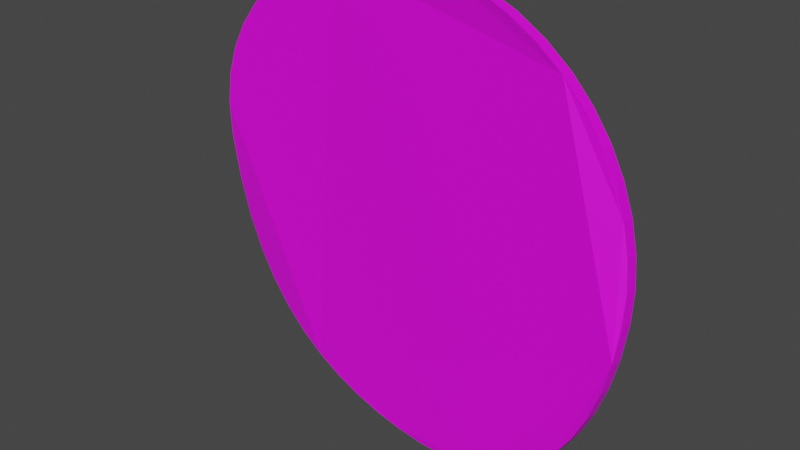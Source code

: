 # Source: plstmichel.blend  (saved by Blender 2.90.8; exported with 4.5.12 LTS)
import bpy
from mathutils import Matrix  # noqa: F401  (used for matrix-valued properties, if any)

bpy.ops.wm.read_factory_settings(use_empty=True)
scene = bpy.context.scene
scene.name = 'Scene'

# ---- collections
col_collection = bpy.data.collections.new('Collection'); scene.collection.children.link(col_collection)

# ---- images (referenced by path relative to the original .blend; pixels are not part of the script)
import os
ASSET_DIR = os.environ.get("B2B_ASSET_DIR", "")  # directory of the original .blend (textures are referenced by path, not embedded)
HERE = os.path.dirname(os.path.abspath(__file__))  # packed textures are extracted next to this script under _unpacked/

def load_image(name, relpath, width, height, colorspace="sRGB"):
    """Load a texture the original file referenced (path relative to the .blend, or extracted next to this script)."""
    p = next((c for c in (os.path.join(HERE, relpath), os.path.join(ASSET_DIR, relpath)) if relpath and os.path.exists(c)), "")
    if p:
        img = bpy.data.images.load(p, check_existing=True)
        img.name = name
    else:  # same state as the original file: an image datablock whose file is absent (Cycles renders it pink)
        img = bpy.data.images.new(name, width, height)
        img.source = "FILE"
        img.filepath = "//" + (relpath or name)
    img.colorspace_settings.name = colorspace
    return img
img_testimage3d_jpg = load_image('testimage3d.jpg', 'testimage3d.jpg', 1024, 1024, 'sRGB')
img_fontein_cirkel_png = load_image('fontein-cirkel.png', 'fontein-cirkel.png', 1024, 1024, 'sRGB')

# ---- materials (node trees are filled in below, after node groups)
mat_material_002 = bpy.data.materials.new('Material.002')
mat_material_002.use_transparent_shadow = False
mat_material_001 = bpy.data.materials.new('Material.001')
mat_material_001.use_transparent_shadow = False
mat_material_003 = bpy.data.materials.new('Material.003')
mat_material_003.use_transparent_shadow = False
mat_material_004 = bpy.data.materials.new('Material.004')
mat_material_004.use_transparent_shadow = False
mat_material_005 = bpy.data.materials.new('Material.005')
mat_material_005.use_transparent_shadow = False
mat_material = bpy.data.materials.new('Material')
mat_material.use_transparent_shadow = False
mat_material_006 = bpy.data.materials.new('Material.006')
mat_material_006.use_transparent_shadow = False

# ---- material node trees
mat_material_002.use_nodes = True; mat_material_002.node_tree.nodes.clear()
_N = mat_material_002.node_tree.nodes; _L = mat_material_002.node_tree.links
n0 = _N.new('ShaderNodeBsdfPrincipled'); n0.name = 'Principled BSDF'; n0.location = (10, 300)
n0.distribution = 'GGX'
n0.subsurface_method = 'BURLEY'
n0.inputs[3].default_value = 1.45
n0.inputs[27].default_value = (0.0, 0.0, 0.0, 1.0)
n0.inputs[28].default_value = 1.0
n1 = _N.new('ShaderNodeOutputMaterial'); n1.name = 'Material Output'; n1.location = (300, 300)
n2 = _N.new('ShaderNodeTexImage'); n2.name = 'Image Texture'; n2.location = (-287, 230)
n2.image = img_testimage3d_jpg
_L.new(n0.outputs[0], n1.inputs[0])
_L.new(n2.outputs[0], n0.inputs[0])
n1.is_active_output = True
mat_material_001.use_nodes = True; mat_material_001.node_tree.nodes.clear()
_N = mat_material_001.node_tree.nodes; _L = mat_material_001.node_tree.links
n0 = _N.new('ShaderNodeBsdfPrincipled'); n0.name = 'Principled BSDF'; n0.location = (10, 300)
n0.distribution = 'GGX'
n0.subsurface_method = 'BURLEY'
n0.inputs[3].default_value = 1.45
n0.inputs[27].default_value = (0.0, 0.0, 0.0, 1.0)
n0.inputs[28].default_value = 1.0
n1 = _N.new('ShaderNodeOutputMaterial'); n1.name = 'Material Output'; n1.location = (300, 300)
n2 = _N.new('ShaderNodeTexImage'); n2.name = 'Image Texture'; n2.location = (-284, 236)
n2.image = img_testimage3d_jpg
_L.new(n0.outputs[0], n1.inputs[0])
_L.new(n2.outputs[0], n0.inputs[0])
n1.is_active_output = True
mat_material_003.use_nodes = True; mat_material_003.node_tree.nodes.clear()
_N = mat_material_003.node_tree.nodes; _L = mat_material_003.node_tree.links
n0 = _N.new('ShaderNodeBsdfPrincipled'); n0.name = 'Principled BSDF'; n0.location = (10, 300)
n0.distribution = 'GGX'
n0.subsurface_method = 'BURLEY'
n0.inputs[3].default_value = 1.45
n0.inputs[27].default_value = (0.0, 0.0, 0.0, 1.0)
n0.inputs[28].default_value = 1.0
n1 = _N.new('ShaderNodeOutputMaterial'); n1.name = 'Material Output'; n1.location = (300, 300)
n2 = _N.new('ShaderNodeTexImage'); n2.name = 'Image Texture'; n2.location = (-272, 228)
n2.image = img_testimage3d_jpg
_L.new(n0.outputs[0], n1.inputs[0])
_L.new(n2.outputs[0], n0.inputs[0])
n1.is_active_output = True
mat_material_004.use_nodes = True; mat_material_004.node_tree.nodes.clear()
_N = mat_material_004.node_tree.nodes; _L = mat_material_004.node_tree.links
n0 = _N.new('ShaderNodeBsdfPrincipled'); n0.name = 'Principled BSDF'; n0.location = (10, 300)
n0.distribution = 'GGX'
n0.subsurface_method = 'BURLEY'
n0.inputs[3].default_value = 1.45
n0.inputs[27].default_value = (0.0, 0.0, 0.0, 1.0)
n0.inputs[28].default_value = 1.0
n1 = _N.new('ShaderNodeOutputMaterial'); n1.name = 'Material Output'; n1.location = (300, 300)
n2 = _N.new('ShaderNodeTexImage'); n2.name = 'Image Texture'; n2.location = (-269, 223)
n2.image = img_testimage3d_jpg
_L.new(n0.outputs[0], n1.inputs[0])
_L.new(n2.outputs[0], n0.inputs[0])
n1.is_active_output = True
mat_material_005.use_nodes = True; mat_material_005.node_tree.nodes.clear()
_N = mat_material_005.node_tree.nodes; _L = mat_material_005.node_tree.links
n0 = _N.new('ShaderNodeBsdfPrincipled'); n0.name = 'Principled BSDF'; n0.location = (10, 300)
n0.distribution = 'GGX'
n0.subsurface_method = 'BURLEY'
n0.inputs[3].default_value = 1.45
n0.inputs[27].default_value = (0.0, 0.0, 0.0, 1.0)
n0.inputs[28].default_value = 1.0
n1 = _N.new('ShaderNodeOutputMaterial'); n1.name = 'Material Output'; n1.location = (300, 300)
n2 = _N.new('ShaderNodeTexImage'); n2.name = 'Image Texture'; n2.location = (-292, 218)
n2.image = img_testimage3d_jpg
_L.new(n0.outputs[0], n1.inputs[0])
_L.new(n2.outputs[0], n0.inputs[0])
n1.is_active_output = True
mat_material.use_nodes = True; mat_material.node_tree.nodes.clear()
_N = mat_material.node_tree.nodes; _L = mat_material.node_tree.links
n0 = _N.new('ShaderNodeBsdfPrincipled'); n0.name = 'Principled BSDF'; n0.location = (10, 300)
n0.distribution = 'GGX'
n0.subsurface_method = 'BURLEY'
n0.inputs[3].default_value = 1.45
n0.inputs[27].default_value = (0.0, 0.0, 0.0, 1.0)
n0.inputs[28].default_value = 1.0
n1 = _N.new('ShaderNodeOutputMaterial'); n1.name = 'Material Output'; n1.location = (300, 300)
n2 = _N.new('ShaderNodeTexImage'); n2.name = 'Image Texture'; n2.location = (-259, 264)
n2.image = img_testimage3d_jpg
_L.new(n0.outputs[0], n1.inputs[0])
_L.new(n2.outputs[0], n0.inputs[0])
n1.is_active_output = True
mat_material_006.use_nodes = True; mat_material_006.node_tree.nodes.clear()
_N = mat_material_006.node_tree.nodes; _L = mat_material_006.node_tree.links
n0 = _N.new('ShaderNodeBsdfPrincipled'); n0.name = 'Principled BSDF'; n0.location = (40, 297)
n0.distribution = 'GGX'
n0.subsurface_method = 'BURLEY'
n0.inputs[3].default_value = 1.45
n0.inputs[27].default_value = (0.0, 0.0, 0.0, 1.0)
n0.inputs[28].default_value = 1.0
n1 = _N.new('ShaderNodeOutputMaterial'); n1.name = 'Material Output'; n1.location = (330, 297)
n2 = _N.new('ShaderNodeTexImage'); n2.name = 'Image Texture'; n2.location = (-226, 219)
n2.image = img_fontein_cirkel_png
_L.new(n0.outputs[0], n1.inputs[0])
_L.new(n2.outputs[0], n0.inputs[0])
n1.is_active_output = True

# ---- world
world_world = bpy.data.worlds.new('World'); scene.world = world_world
world_world.use_nodes = True; world_world.node_tree.nodes.clear()
_N = world_world.node_tree.nodes; _L = world_world.node_tree.links
n0 = _N.new('ShaderNodeOutputWorld'); n0.name = 'World Output'; n0.location = (300, 300)
n1 = _N.new('ShaderNodeBackground'); n1.name = 'Background'; n1.location = (10, 300)
n1.inputs[0].default_value = (0.05088, 0.05088, 0.05088, 1.0)
_L.new(n1.outputs[0], n0.inputs[0])
n0.is_active_output = True
world_world.color = (0.05088, 0.05088, 0.05088)
world_world.use_sun_shadow = False
world_world.sun_shadow_jitter_overblur = 0.0

# ---- cameras
cam_camera = bpy.data.cameras.new('Camera')
cam_camera.clip_end = 100.0
cam_camera.ortho_scale = 7.314

# ---- meshes
me_cylinder = bpy.data.meshes.new('Cylinder')
me_cylinder.from_pydata([(-8.021e-08, 0.2521, 0.0), (-8.021e-08, 0.2521, 10.01), (0.04917, 0.2472, 0.0), (0.04917, 0.2472, 10.01), (0.09646, 0.2329, 0.0), (0.09646, 0.2329, 10.01), (0.14, 0.2096, 0.0), (0.14, 0.2096, 10.01), (0.1782, 0.1782, 0.0), (0.1782, 0.1782, 10.01), (0.2096, 0.14, 0.0), (0.2096, 0.14, 10.01), (0.2329, 0.09646, 0.0), (0.2329, 0.09646, 10.01), (0.2472, 0.04917, 0.0), (0.2472, 0.04917, 10.01), (0.2521, -2.683e-08, 0.0), (0.2521, -2.683e-08, 10.01), (0.2472, -0.04917, 0.0), (0.2472, -0.04917, 10.01), (0.2329, -0.09646, 0.0), (0.2329, -0.09646, 10.01), (0.2096, -0.14, 0.0), (0.2096, -0.14, 10.01), (0.1782, -0.1782, 0.0), (0.1782, -0.1782, 10.01), (0.14, -0.2096, 0.0), (0.14, -0.2096, 10.01), (0.09646, -0.2329, 0.0), (0.09646, -0.2329, 10.01), (0.04917, -0.2472, 0.0), (0.04917, -0.2472, 10.01), (-1.623e-07, -0.2521, 0.0), (-1.623e-07, -0.2521, 10.01), (-0.04917, -0.2472, 0.0), (-0.04917, -0.2472, 10.01), (-0.09646, -0.2329, 0.0), (-0.09646, -0.2329, 10.01), (-0.14, -0.2096, 0.0), (-0.14, -0.2096, 10.01), (-0.1782, -0.1782, 0.0), (-0.1782, -0.1782, 10.01), (-0.2096, -0.14, 0.0), (-0.2096, -0.14, 10.01), (-0.2329, -0.09646, 0.0), (-0.2329, -0.09646, 10.01), (-0.2472, -0.04917, 0.0), (-0.2472, -0.04917, 10.01), (-0.2521, 1.975e-07, 0.0), (-0.2521, 1.975e-07, 10.01), (-0.2472, 0.04917, 0.0), (-0.2472, 0.04917, 10.01), (-0.2329, 0.09646, 0.0), (-0.2329, 0.09646, 10.01), (-0.2096, 0.14, 0.0), (-0.2096, 0.14, 10.01), (-0.1782, 0.1782, 0.0), (-0.1782, 0.1782, 10.01), (-0.14, 0.2096, 0.0), (-0.14, 0.2096, 10.01), (-0.09646, 0.2329, 0.0), (-0.09646, 0.2329, 10.01), (-0.04917, 0.2472, 0.0), (-0.04917, 0.2472, 10.01)], [], [(0, 1, 3, 2), (2, 3, 5, 4), (4, 5, 7, 6), (6, 7, 9, 8), (8, 9, 11, 10), (10, 11, 13, 12), (12, 13, 15, 14), (14, 15, 17, 16), (16, 17, 19, 18), (18, 19, 21, 20), (20, 21, 23, 22), (22, 23, 25, 24), (24, 25, 27, 26), (26, 27, 29, 28), (28, 29, 31, 30), (30, 31, 33, 32), (32, 33, 35, 34), (34, 35, 37, 36), (36, 37, 39, 38), (38, 39, 41, 40), (40, 41, 43, 42), (42, 43, 45, 44), (44, 45, 47, 46), (46, 47, 49, 48), (48, 49, 51, 50), (50, 51, 53, 52), (52, 53, 55, 54), (54, 55, 57, 56), (56, 57, 59, 58), (58, 59, 61, 60), (3, 1, 63, 61, 59, 57, 55, 53, 51, 49, 47, 45, 43, 41, 39, 37, 35, 33, 31, 29, 27, 25, 23, 21, 19, 17, 15, 13, 11, 9, 7, 5), (60, 61, 63, 62), (62, 63, 1, 0), (0, 2, 4, 6, 8, 10, 12, 14, 16, 18, 20, 22, 24, 26, 28, 30, 32, 34, 36, 38, 40, 42, 44, 46, 48, 50, 52, 54, 56, 58, 60, 62)])
_uv = me_cylinder.uv_layers.new(name='UVMap')
_uv.uv.foreach_set('vector', [0.5937, 0.0, 0.5937, 1.0, 0.5723, 1.0, 0.5723, 7.445e-10, 0.5723, 7.445e-10, 0.5723, 1.0, 0.5541, 1.0, 0.5541, 7.445e-10, 0.5541, 0.0, 0.5541, 1.0, 0.5327, 1.0, 0.5327, 1.241e-09, 0.5327, 1.241e-09, 0.5327, 1.0, 0.5089, 1.0, 0.5089, 1.771e-09, 0.5089, 1.771e-09, 0.5089, 1.0, 0.4837, 1.0, 0.4837, 8.339e-10, 0.4837, 8.339e-10, 0.4837, 1.0, 0.458, 1.0, 0.458, 1.021e-09, 0.458, 1.021e-09, 0.458, 1.0, 0.4327, 1.0, 0.4327, 1.281e-09, 0.4327, 1.281e-09, 0.4327, 1.0, 0.409, 1.0, 0.409, 1.824e-09, 0.409, 1.824e-09, 0.409, 1.0, 0.3876, 1.0, 0.3876, 9.237e-10, 0.3876, 9.237e-10, 0.3876, 1.0, 0.3694, 1.0, 0.3694, 1.932e-09, 0.3694, 0.0, 0.3694, 1.0, 0.348, 1.0, 0.348, 3.723e-10, 0.348, 3.723e-10, 0.348, 1.0, 0.3242, 1.0, 0.3242, 5.584e-10, 0.3242, 5.584e-10, 0.3242, 1.0, 0.299, 1.0, 0.299, 7.445e-10, 0.299, 7.445e-10, 0.299, 1.0, 0.2733, 1.0, 0.2733, 1.675e-09, 0.2733, 1.675e-09, 0.2733, 1.0, 0.248, 1.0, 0.248, 1.303e-09, 0.248, 1.303e-09, 0.248, 1.0, 0.2243, 1.0, 0.2243, 1.675e-09, 0.2243, 1.675e-09, 0.2243, 1.0, 0.2029, 1.0, 0.2029, 2.234e-09, 0.2029, 2.234e-09, 0.2029, 1.0, 0.1847, 1.0, 0.1847, 2.42e-09, 0.1847, 8.347e-10, 0.1847, 1.0, 0.1633, 1.0, 0.1633, 1.145e-09, 0.1633, 1.145e-09, 0.1633, 1.0, 0.1395, 1.0, 0.1395, 0.0, 0.1395, 0.0, 0.1395, 1.0, 0.1143, 1.0, 0.1143, 1.855e-09, 0.1143, 1.855e-09, 0.1143, 1.0, 0.08858, 1.0, 0.08858, 2.228e-09, 0.08858, 2.228e-09, 0.08858, 1.0, 0.06335, 1.0, 0.06335, 2.593e-09, 0.06335, 2.593e-09, 0.06335, 1.0, 0.03958, 1.0, 0.03958, 3.682e-09, 0.03958, 3.682e-09, 0.03958, 1.0, 0.01819, 1.0, 0.01819, 3.992e-09, 0.01819, 3.992e-09, 0.01819, 1.0, 5.508e-07, 1.0, 0.0, 3.511e-09, 0.7388, 0.0, 0.7388, 1.0, 0.7174, 1.0, 0.7174, 7.445e-10, 0.7174, 7.445e-10, 0.7174, 1.0, 0.6936, 1.0, 0.6936, 1.489e-09, 0.6936, 1.489e-09, 0.6936, 1.0, 0.6684, 1.0, 0.6684, 7.445e-10, 0.6684, 7.445e-10, 0.6684, 1.0, 0.6427, 1.0, 0.6427, 7.445e-10, 1.0, 0.0226, 1.0, 0.02754, 0.995, 0.03238, 0.9851, 0.03694, 0.9708, 0.04105, 0.9527, 0.04454, 0.9313, 0.04728, 0.9075, 0.04917, 0.8823, 0.05013, 0.8565, 0.05013, 0.8313, 0.04917, 0.8075, 0.04728, 0.7861, 0.04454, 0.768, 0.04105, 0.7537, 0.03694, 0.7438, 0.03238, 0.7388, 0.02754, 0.7388, 0.0226, 0.7438, 0.01776, 0.7537, 0.01319, 0.768, 0.009088, 0.7861, 0.005596, 0.8075, 0.002853, 0.8313, 0.0009633, 0.8565, 2.978e-09, 0.8823, 0.0, 0.9075, 0.0009633, 0.9313, 0.002853, 0.9527, 0.005596, 0.9708, 0.009088, 0.9851, 0.01319, 0.995, 0.01776, 0.6427, 7.445e-10, 0.6427, 1.0, 0.6174, 1.0, 0.6174, 7.445e-10, 0.6174, 7.445e-10, 0.6174, 1.0, 0.5937, 1.0, 0.5937, 0.0, 0.7388, 0.07767, 0.7388, 0.07273, 0.7438, 0.06789, 0.7537, 0.06333, 0.768, 0.05922, 0.7861, 0.05573, 0.8075, 0.05299, 0.8313, 0.0511, 0.8565, 0.05013, 0.8823, 0.05013, 0.9075, 0.0511, 0.9313, 0.05299, 0.9527, 0.05573, 0.9708, 0.05922, 0.9851, 0.06333, 0.995, 0.06789, 1.0, 0.07273, 1.0, 0.07767, 0.995, 0.08251, 0.9851, 0.08707, 0.9708, 0.09118, 0.9527, 0.09467, 0.9313, 0.09741, 0.9075, 0.0993, 0.8823, 0.1003, 0.8565, 0.1003, 0.8313, 0.0993, 0.8075, 0.09741, 0.7861, 0.09467, 0.768, 0.09118, 0.7537, 0.08707, 0.7438, 0.08251])
me_cylinder.materials.append(mat_material_002)
me_cylinder.use_remesh_fix_poles = True
me_cylinder.use_remesh_preserve_attributes = False
me_cylinder.use_mirror_vertex_groups = False
me_cylinder.update()
me_beziercurve = bpy.data.meshes.new('BezierCurve')
me_beziercurve.from_pydata([(1.534, -0.1545, 0.5632), (1.508, -0.1545, 5.227), (-1.389, -0.1545, 5.227), (-1.362, -0.1545, 0.006625), (-0.832, -0.1545, 0.03313), (-0.779, -0.1545, 3.24), (0.7051, -0.1545, 3.24), (0.6786, -0.1545, -0.01988), (1.515, -0.1545, -0.01988), (1.534, 0.1545, 0.5632), (1.508, 0.1545, 5.227), (-1.389, 0.1545, 5.227), (-1.362, 0.1545, 0.006625), (-0.832, 0.1545, 0.03313), (-0.779, 0.1545, 3.24), (0.7051, 0.1545, 3.24), (0.6786, 0.1545, -0.01988), (1.515, 0.1545, -0.01988), (1.534, -0.1545, 0.5632), (1.508, -0.1545, 5.227), (-1.389, -0.1545, 5.227), (-1.362, -0.1545, 0.006625), (-0.832, -0.1545, 0.03313), (-0.779, -0.1545, 3.24), (0.7051, -0.1545, 3.24), (0.6786, -0.1545, -0.01988), (1.515, -0.1545, -0.01988)], [], [(6, 7, 25, 24), (9, 17, 16, 15, 14, 13, 12, 11, 10), (7, 6, 15, 16), (4, 3, 12, 13), (1, 0, 9, 10), (8, 7, 16, 17), (5, 4, 13, 14), (2, 1, 10, 11), (0, 8, 17, 9), (6, 5, 14, 15), (3, 2, 11, 12), (18, 19, 20, 21, 22, 23, 24, 25, 26), (3, 4, 22, 21), (0, 1, 19, 18), (7, 8, 26, 25), (4, 5, 23, 22), (1, 2, 20, 19), (8, 0, 18, 26), (5, 6, 24, 23), (2, 3, 21, 20)])
_uv = me_beziercurve.uv_layers.new(name='UVMap')
_uv.uv.foreach_set('vector', [0.9561, 0.4862, 0.9561, 0.0, 0.9561, 0.0, 0.9561, 0.4862, 0.0, 0.08694, 0.0031, 0.0, 0.1221, 0.0006336, 0.1159, 0.4868, 0.3269, 0.4879, 0.3368, 0.009683, 0.4121, 0.006131, 0.4121, 0.7848, 0.0004016, 0.7826, 0.9561, 0.0, 0.9561, 0.4862, 0.9121, 0.4862, 0.9121, 3.47e-09, 0.08787, 0.7848, 0.08787, 0.8639, 0.04394, 0.8639, 0.04394, 0.7848, 0.8682, 0.0, 0.8682, 0.6955, 0.8243, 0.6955, 0.8243, 0.0, 0.0, 0.9096, 1.925e-09, 0.7848, 0.04394, 0.7848, 0.04394, 0.9096, 0.9121, 0.9645, 0.9121, 0.4862, 0.9561, 0.4862, 0.9561, 0.9645, 0.9561, 0.432, 0.9561, 0.0, 1.0, 0.0, 1.0, 0.432, 0.8682, 0.6955, 0.8682, 0.7825, 0.8243, 0.7825, 0.8243, 0.6955, 0.9121, 0.7787, 0.9121, 1.0, 0.8682, 1.0, 0.8682, 0.7787, 0.9121, 2.012e-09, 0.9121, 0.7787, 0.8682, 0.7787, 0.8682, 0.0, 0.4121, 0.6979, 0.4125, 0.002193, 0.8243, 0.0, 0.8243, 0.7787, 0.7489, 0.7751, 0.739, 0.2969, 0.5281, 0.298, 0.5342, 0.7842, 0.4152, 0.7848, 0.08787, 0.8639, 0.08787, 0.7848, 0.08787, 0.7848, 0.08787, 0.8639, 0.8682, 0.6955, 0.8682, 0.0, 0.8682, 0.0, 0.8682, 0.6955, 1.925e-09, 0.7848, 0.0, 0.9096, 0.0, 0.9096, 1.925e-09, 0.7848, 0.9121, 0.4862, 0.9121, 0.9645, 0.9121, 0.9645, 0.9121, 0.4862, 0.9561, 0.0, 0.9561, 0.432, 0.9561, 0.432, 0.9561, 0.0, 0.8682, 0.7825, 0.8682, 0.6955, 0.8682, 0.6955, 0.8682, 0.7825, 0.9121, 1.0, 0.9121, 0.7787, 0.9121, 0.7787, 0.9121, 1.0, 0.9121, 0.7787, 0.9121, 2.012e-09, 0.9121, 2.012e-09, 0.9121, 0.7787])
me_beziercurve.materials.append(mat_material_001)
me_beziercurve.use_remesh_fix_poles = True
me_beziercurve.use_remesh_preserve_attributes = False
me_beziercurve.use_mirror_vertex_groups = False
me_beziercurve.update()
me_beziercurve_001 = bpy.data.meshes.new('BezierCurve.001')
me_beziercurve_001.from_pydata([(0.7832, 5.554e-08, 0.4134), (0.7525, 4.012e-07, 2.986), (1.06, 4.321e-07, 3.216), (1.328, 4.806e-07, 3.577), (1.49, 5.322e-07, 3.961), (1.543, 5.827e-07, 4.337), (1.428, 6.395e-07, 4.759), (1.175, 6.941e-07, 5.166), (0.8753, 7.303e-07, 5.435), (0.3686, 7.622e-07, 5.673), (-0.2688, 7.633e-07, 5.681), (-0.7679, 7.303e-07, 5.435), (-1.175, 6.694e-07, 4.982), (-1.336, 5.972e-07, 4.445), (-1.328, 5.291e-07, 3.938), (-1.121, 4.631e-07, 3.446), (-0.8436, 4.17e-07, 3.104), (-0.8436, 4.17e-07, 3.104), (-0.9639, 0.0, 0.0), (0.7714, 0.0, 0.0), (0.7832, 0.08967, 0.4134), (0.7525, 0.08967, 2.986), (1.06, 0.08967, 3.216), (1.328, 0.08967, 3.577), (1.49, 0.08967, 3.961), (1.543, 0.08967, 4.337), (1.428, 0.08967, 4.759), (1.175, 0.08967, 5.166), (0.8753, 0.08967, 5.435), (0.3686, 0.08967, 5.673), (-0.2688, 0.08967, 5.681), (-0.7679, 0.08967, 5.435), (-1.175, 0.08967, 4.982), (-1.336, 0.08967, 4.445), (-1.328, 0.08967, 3.938), (-1.121, 0.08967, 3.446), (-0.8436, 0.08967, 3.104), (-0.8436, 0.08967, 3.104), (-0.9639, 0.08967, -1.205e-08), (0.7714, 0.08967, -1.205e-08)], [], [(0, 1, 2, 3, 4, 5, 6, 7, 8, 9, 10, 11, 12, 13, 14, 15, 16, 17, 18, 19), (20, 39, 38, 37, 36, 35, 34, 33, 32, 31, 30, 29, 28, 27, 26, 25, 24, 23, 22, 21), (0, 20, 21, 1), (15, 35, 36, 16), (8, 28, 29, 9), (1, 21, 22, 2), (16, 36, 37, 17), (9, 29, 30, 10), (2, 22, 23, 3), (17, 37, 38, 18), (10, 30, 31, 11), (3, 23, 24, 4), (18, 38, 39, 19), (11, 31, 32, 12), (4, 24, 25, 5), (19, 39, 20, 0), (12, 32, 33, 13), (5, 25, 26, 6), (13, 33, 34, 14), (6, 26, 27, 7), (14, 34, 35, 15), (7, 27, 28, 8)])
_uv = me_beziercurve_001.uv_layers.new(name='UVMap')
_uv.uv.foreach_set('vector', [0.8293, 0.9181, 0.8242, 0.4698, 0.8751, 0.4296, 0.9197, 0.3667, 0.9465, 0.2998, 0.9554, 0.2342, 0.9363, 0.1606, 0.8942, 0.08967, 0.8445, 0.04283, 0.7605, 0.001338, 0.6547, 0.0, 0.5719, 0.04283, 0.5044, 0.1218, 0.4777, 0.2155, 0.479, 0.3038, 0.5134, 0.3895, 0.5594, 0.4492, 0.5594, 0.4492, 0.5394, 0.9902, 0.8273, 0.9902, 0.1261, 0.9181, 0.1281, 0.9902, 0.4159, 0.9902, 0.396, 0.4492, 0.396, 0.4492, 0.442, 0.3895, 0.4764, 0.3038, 0.4777, 0.2155, 0.4509, 0.1218, 0.3834, 0.04283, 0.3006, 0.0, 0.1949, 0.001338, 0.1108, 0.04283, 0.06114, 0.08967, 0.01911, 0.1606, 0.0, 0.2342, 0.008917, 0.2998, 0.03567, 0.3667, 0.08025, 0.4296, 0.1312, 0.4698, 0.9702, 0.4482, 0.9851, 0.4482, 0.9851, 0.0, 0.9702, 0.0, 0.9702, 0.8858, 0.9554, 0.8858, 0.9554, 0.9465, 0.9702, 0.9465, 1.0, 0.05212, 0.9851, 0.05212, 0.9851, 0.1404, 1.0, 0.1404, 0.9702, 0.9465, 0.9554, 0.9465, 0.9554, 1.0, 0.9702, 1.0, 0.0, 0.0, 0.0, 0.0, 0.0, 0.0, 0.0, 0.0, 1.0, 0.1404, 0.9851, 0.1404, 0.9851, 0.2515, 1.0, 0.2515, 0.9851, 0.5201, 0.9702, 0.5201, 0.9702, 0.5809, 0.9851, 0.5809, 0.9554, 0.5405, 0.9702, 0.5405, 0.9702, 5.519e-09, 0.9554, 0.0, 1.0, 0.2515, 0.9851, 0.2515, 0.9851, 0.3385, 1.0, 0.3385, 0.9851, 0.5809, 0.9702, 0.5809, 0.9702, 0.6465, 0.9851, 0.6465, 0.9851, 0.641, 1.0, 0.641, 1.0, 0.3385, 0.9851, 0.3385, 0.9702, 0.5405, 0.9554, 0.5405, 0.9554, 0.618, 0.9702, 0.618, 0.9851, 0.6465, 0.9702, 0.6465, 0.9702, 0.7117, 0.9851, 0.7117, 0.9702, 0.5201, 0.9851, 0.5201, 0.9851, 0.4482, 0.9702, 0.4482, 0.9702, 0.618, 0.9554, 0.618, 0.9554, 0.7111, 0.9702, 0.7111, 0.9851, 0.7117, 0.9702, 0.7117, 0.9702, 0.7861, 0.9851, 0.7861, 0.9702, 0.7111, 0.9554, 0.7111, 0.9554, 0.7995, 0.9702, 0.7995, 0.9851, 0.7861, 0.9702, 0.7861, 0.9702, 0.8588, 0.9851, 0.8588, 0.9702, 0.7995, 0.9554, 0.7995, 0.9554, 0.8858, 0.9702, 0.8858, 1.0, 0.0, 0.9851, 4.156e-08, 0.9851, 0.05212, 1.0, 0.05212])
me_beziercurve_001.materials.append(mat_material_003)
me_beziercurve_001.use_remesh_fix_poles = True
me_beziercurve_001.use_remesh_preserve_attributes = False
me_beziercurve_001.use_mirror_vertex_groups = False
me_beziercurve_001.update()
me_beziercurve_002 = bpy.data.meshes.new('BezierCurve.002')
me_beziercurve_002.from_pydata([(0.1243, 1.687e-06, 12.56), (0.001196, 1.744e-06, 12.98), (-0.122, 1.744e-06, 12.98), (-0.1466, 4.402e-07, 3.276), (-0.4915, 0.0, 0.0), (0.1458, 0.0, 0.0), (0.1243, 0.1673, 12.56), (0.001196, 0.1673, 12.98), (-0.122, 0.1673, 12.98), (-0.1466, 0.1673, 3.276), (-0.4915, 0.1673, -2.248e-08), (0.1458, 0.1673, -2.248e-08)], [], [(0, 1, 2, 3, 4, 5), (6, 11, 10, 9, 8, 7), (0, 5, 11, 6), (4, 3, 9, 10), (2, 1, 7, 8), (5, 4, 10, 11), (3, 2, 8, 9), (1, 0, 6, 7)])
_uv = me_beziercurve_002.uv_layers.new(name='UVMap')
_uv.uv.foreach_set('vector', [0.001653, 0.03267, 0.01114, 0.0, 0.02062, 0.0, 0.02252, 0.7476, 0.04909, 0.9999, 0.0, 0.9999, 0.09652, 0.03267, 0.09817, 0.9999, 0.04909, 0.9999, 0.07565, 0.7476, 0.07755, 0.0, 0.08703, 0.0, 0.1239, 0.03368, 0.1239, 0.9914, 0.1111, 0.9914, 0.1111, 0.03368, 0.1111, 2.439e-09, 0.1111, 0.2534, 0.09817, 0.2534, 0.09817, 0.0, 0.1334, 0.06197, 0.1239, 0.06197, 0.1239, 0.04909, 0.1334, 0.04909, 0.1368, 1.148e-09, 0.1368, 0.04909, 0.1239, 0.04909, 0.1239, 0.0, 0.1111, 0.2534, 0.1111, 1.0, 0.09817, 1.0, 0.09817, 0.2534, 0.1239, 0.0, 0.1239, 0.03368, 0.1111, 0.03368, 0.1111, 0.0])
me_beziercurve_002.materials.append(mat_material_004)
me_beziercurve_002.use_remesh_fix_poles = True
me_beziercurve_002.use_remesh_preserve_attributes = False
me_beziercurve_002.use_mirror_vertex_groups = False
me_beziercurve_002.update()
me_beziercurve_003 = bpy.data.meshes.new('BezierCurve.003')
me_beziercurve_003.from_pydata([(4.173, 0.0, 0.0), (3.991, 2.147e-07, 1.598), (-3.954, 2.025e-07, 1.507), (-4.0, 0.0, 0.0), (-1.0, 0.0, 0.0), (1.0, 0.0, 0.0), (4.173, 0.1608, -2.16e-08), (3.991, 0.1608, 1.598), (-3.954, 0.1608, 1.507), (-4.0, 0.1608, -2.16e-08), (-1.0, 0.1608, -2.16e-08), (1.0, 0.1608, -2.16e-08)], [], [(0, 1, 2, 3, 4, 5), (6, 11, 10, 9, 8, 7), (4, 10, 11, 5), (2, 8, 9, 3), (0, 6, 7, 1), (5, 11, 6, 0), (3, 9, 10, 4), (1, 7, 8, 2)])
_uv = me_beziercurve_003.uv_layers.new(name='UVMap')
_uv.uv.foreach_set('vector', [0.1955, 1.0, 0.0, 0.9777, 0.01117, 0.005587, 0.1955, 0.0, 0.1955, 0.3671, 0.1955, 0.6118, 0.3911, 0.0, 0.3911, 0.3882, 0.3911, 0.6329, 0.3911, 1.0, 0.2067, 0.9944, 0.1955, 0.02235, 0.4107, 0.6329, 0.3911, 0.6329, 0.3911, 0.3882, 0.4107, 0.3882, 0.4304, 0.1968, 0.4501, 0.1968, 0.4501, 0.3812, 0.4304, 0.3812, 0.4304, 0.0, 0.4501, 7.293e-09, 0.4501, 0.1968, 0.4304, 0.1968, 0.4107, 0.3882, 0.3911, 0.3882, 0.3911, 0.0, 0.4107, 0.0, 0.4107, 1.0, 0.3911, 1.0, 0.3911, 0.6329, 0.4107, 0.6329, 0.4107, 0.0, 0.4304, 5.834e-08, 0.4304, 0.9721, 0.4107, 0.9721])
me_beziercurve_003.materials.append(mat_material_005)
me_beziercurve_003.use_remesh_fix_poles = True
me_beziercurve_003.use_remesh_preserve_attributes = False
me_beziercurve_003.use_mirror_vertex_groups = False
me_beziercurve_003.update()
me_beziercurve_004 = bpy.data.meshes.new('BezierCurve.004')
me_beziercurve_004.from_pydata([(-0.0142, 0.04779, -3.12), (-0.5232, 0.04779, -3.077), (-0.9806, 0.04779, -2.972), (-1.388, 0.04779, -2.811), (-1.746, 0.04779, -2.602), (-2.057, 0.04779, -2.354), (-2.323, 0.04779, -2.073), (-2.543, 0.04779, -1.769), (-2.721, 0.04779, -1.447), (-2.857, 0.04779, -1.117), (-2.952, 0.04779, -0.7858), (-3.009, 0.04779, -0.4612), (-3.028, 0.04779, -0.151), (-3.006, 0.04779, 0.1847), (-2.936, 0.04779, 0.529), (-2.82, 0.04779, 0.8746), (-2.661, 0.04779, 1.214), (-2.459, 0.04779, 1.54), (-2.216, 0.04779, 1.846), (-1.933, 0.04779, 2.124), (-1.612, 0.04779, 2.366), (-1.254, 0.04779, 2.566), (-0.8601, 0.04779, 2.716), (-0.4329, 0.04779, 2.809), (0.02684, 0.04779, 2.837), (0.02015, 0.04779, 2.394), (0.01437, 0.04779, 1.906), (0.009407, 0.04779, 1.384), (0.005162, 0.04779, 0.8391), (0.001544, 0.04779, 0.2806), (-0.001544, 0.04779, -0.2806), (-0.004194, 0.04779, -0.8341), (-0.006503, 0.04779, -1.369), (-0.008564, 0.04779, -1.876), (-0.01047, 0.04779, -2.344), (-0.01232, 0.04779, -2.762), (-0.0142, -0.04779, -3.12), (-0.5232, -0.04779, -3.077), (-0.9806, -0.04779, -2.972), (-1.388, -0.04779, -2.811), (-1.746, -0.04779, -2.602), (-2.057, -0.04779, -2.354), (-2.323, -0.04779, -2.073), (-2.543, -0.04779, -1.769), (-2.721, -0.04779, -1.447), (-2.857, -0.04779, -1.117), (-2.952, -0.04779, -0.7858), (-3.009, -0.04779, -0.4612), (-3.028, -0.04779, -0.151), (-3.006, -0.04779, 0.1847), (-2.936, -0.04779, 0.529), (-2.82, -0.04779, 0.8746), (-2.661, -0.04779, 1.214), (-2.459, -0.04779, 1.54), (-2.216, -0.04779, 1.846), (-1.933, -0.04779, 2.124), (-1.612, -0.04779, 2.366), (-1.254, -0.04779, 2.566), (-0.8601, -0.04779, 2.716), (-0.4329, -0.04779, 2.809), (0.02684, -0.04779, 2.837), (0.02015, -0.04779, 2.394), (0.01437, -0.04779, 1.906), (0.009407, -0.04779, 1.384), (0.005162, -0.04779, 0.8391), (0.001544, -0.04779, 0.2806), (-0.001544, -0.04779, -0.2806), (-0.004194, -0.04779, -0.8341), (-0.006503, -0.04779, -1.369), (-0.008564, -0.04779, -1.876), (-0.01047, -0.04779, -2.344), (-0.01232, -0.04779, -2.762)], [], [(0, 1, 2, 3, 4, 5, 6, 7, 8, 9, 10, 11, 12, 13, 14, 15, 16, 17, 18, 19, 20, 21, 22, 23, 24, 25, 26, 27, 28, 29, 30, 31, 32, 33, 34, 35), (36, 71, 70, 69, 68, 67, 66, 65, 64, 63, 62, 61, 60, 59, 58, 57, 56, 55, 54, 53, 52, 51, 50, 49, 48, 47, 46, 45, 44, 43, 42, 41, 40, 39, 38, 37), (11, 47, 48, 12), (25, 61, 62, 26), (12, 48, 49, 13), (26, 62, 63, 27), (13, 49, 50, 14), (0, 36, 37, 1), (27, 63, 64, 28), (14, 50, 51, 15), (1, 37, 38, 2), (28, 64, 65, 29), (15, 51, 52, 16), (2, 38, 39, 3), (29, 65, 66, 30), (16, 52, 53, 17), (3, 39, 40, 4), (30, 66, 67, 31), (17, 53, 54, 18), (4, 40, 41, 5), (31, 67, 68, 32), (18, 54, 55, 19), (5, 41, 42, 6), (32, 68, 69, 33), (19, 55, 56, 20), (6, 42, 43, 7), (33, 69, 70, 34), (20, 56, 57, 21), (7, 43, 44, 8), (34, 70, 71, 35), (21, 57, 58, 22), (8, 44, 45, 9), (35, 71, 36, 0), (22, 58, 59, 23), (9, 45, 46, 10), (23, 59, 60, 24), (10, 46, 47, 11), (24, 60, 61, 25)])
_uv = me_beziercurve_004.uv_layers.new(name='UVMap')
_uv.uv.foreach_set('vector', [0.4774, 0.9727, 0.3973, 0.9663, 0.3252, 0.9495, 0.261, 0.9237, 0.2044, 0.89, 0.1551, 0.8498, 0.1131, 0.8043, 0.07807, 0.7548, 0.04979, 0.7026, 0.02805, 0.6488, 0.01265, 0.5948, 0.003373, 0.5419, 0.0, 0.4913, 0.003228, 0.4364, 0.01384, 0.3802, 0.03161, 0.3236, 0.05633, 0.268, 0.08777, 0.2145, 0.1257, 0.1643, 0.1699, 0.1187, 0.2202, 0.07875, 0.2763, 0.04572, 0.338, 0.02079, 0.4051, 0.005151, 0.4774, 0.0, 0.4769, 0.07237, 0.4765, 0.152, 0.4763, 0.2372, 0.4762, 0.3262, 0.4762, 0.4174, 0.4764, 0.509, 0.4765, 0.5994, 0.4768, 0.6868, 0.477, 0.7695, 0.4772, 0.8459, 0.4773, 0.9142, 0.9549, 0.0, 0.9548, 0.05849, 0.9546, 0.1268, 0.9544, 0.2031, 0.9542, 0.2859, 0.954, 0.3733, 0.9538, 0.4636, 0.9537, 0.5552, 0.9536, 0.6464, 0.9537, 0.7355, 0.9539, 0.8207, 0.9543, 0.9003, 0.9549, 0.9727, 0.8826, 0.9675, 0.8155, 0.9519, 0.7537, 0.9269, 0.6976, 0.8939, 0.6474, 0.854, 0.6031, 0.8083, 0.5652, 0.7582, 0.5338, 0.7047, 0.5091, 0.6491, 0.4913, 0.5925, 0.4807, 0.5362, 0.4774, 0.4814, 0.4808, 0.4307, 0.4901, 0.3778, 0.5055, 0.3238, 0.5272, 0.2701, 0.5555, 0.2178, 0.5906, 0.1683, 0.6326, 0.1228, 0.6818, 0.08263, 0.7384, 0.04898, 0.8027, 0.02315, 0.8748, 0.006401, 0.985, 0.316, 0.9699, 0.316, 0.9699, 0.2653, 0.985, 0.2653, 0.9699, 0.9003, 0.9549, 0.9003, 0.9549, 0.8207, 0.9699, 0.8207, 0.985, 0.2653, 0.9699, 0.2653, 0.9699, 0.2112, 0.985, 0.2112, 0.9699, 0.8207, 0.9549, 0.8207, 0.9549, 0.7355, 0.9699, 0.7355, 0.985, 0.2112, 0.9699, 0.2112, 0.9699, 0.1564, 0.985, 0.1564, 0.9699, 0.5892, 0.985, 0.5892, 0.985, 0.6706, 0.9699, 0.6706, 0.9699, 0.7355, 0.9549, 0.7355, 0.9549, 0.6464, 0.9699, 0.6464, 0.985, 0.1564, 0.9699, 0.1564, 0.9699, 0.1022, 0.985, 0.1022, 0.9699, 0.6706, 0.985, 0.6706, 0.985, 0.7471, 0.9699, 0.7471, 0.9699, 0.6464, 0.9549, 0.6464, 0.9549, 0.5552, 0.9699, 0.5552, 0.985, 0.1022, 0.9699, 0.1022, 0.9699, 0.04965, 0.985, 0.04965, 0.9699, 0.7471, 0.985, 0.7471, 0.985, 0.8184, 0.9699, 0.8184, 0.9699, 0.5552, 0.9549, 0.5552, 0.9549, 0.4636, 0.9699, 0.4636, 0.985, 0.04965, 0.9699, 0.04965, 0.9699, 0.0, 0.985, 0.0, 0.9699, 0.8184, 0.985, 0.8184, 0.985, 0.8844, 0.9699, 0.8844, 0.9699, 0.4636, 0.9549, 0.4636, 0.9549, 0.3733, 0.9699, 0.3733, 0.985, 3.893e-08, 1.0, 0.0, 1.0, 0.05222, 0.985, 0.05222, 0.9699, 0.8844, 0.985, 0.8844, 0.985, 0.945, 0.9699, 0.945, 0.9699, 0.3733, 0.9549, 0.3733, 0.9549, 0.2859, 0.9699, 0.2859, 0.985, 0.05222, 1.0, 0.05222, 1.0, 0.1094, 0.985, 0.1094, 0.9699, 0.945, 0.985, 0.945, 0.985, 1.0, 0.9699, 1.0, 0.9699, 0.2859, 0.9549, 0.2859, 0.9549, 0.2031, 0.9699, 0.2031, 0.985, 0.1094, 1.0, 0.1094, 1.0, 0.1709, 0.985, 0.1709, 0.985, 0.5892, 0.9699, 0.5892, 0.9699, 0.5361, 0.985, 0.5361, 0.9699, 0.2031, 0.9549, 0.2031, 0.9549, 0.1268, 0.9699, 0.1268, 0.985, 0.1709, 1.0, 0.1709, 1.0, 0.2362, 0.985, 0.2362, 0.985, 0.5361, 0.9699, 0.5361, 0.9699, 0.481, 0.985, 0.481, 0.9699, 0.1268, 0.9549, 0.1268, 0.9549, 0.05849, 0.9699, 0.05849, 0.985, 0.2362, 1.0, 0.2362, 1.0, 0.3047, 0.985, 0.3047, 0.985, 0.481, 0.9699, 0.481, 0.9699, 0.4251, 0.985, 0.4251, 0.9699, 0.05849, 0.9549, 0.05849, 0.9549, 0.0, 0.9699, 0.0, 0.985, 0.3047, 1.0, 0.3047, 1.0, 0.3759, 0.985, 0.3759, 0.985, 0.4251, 0.9699, 0.4251, 0.9699, 0.3697, 0.985, 0.3697, 0.985, 0.3759, 1.0, 0.3759, 1.0, 0.4492, 0.985, 0.4492, 0.985, 0.3697, 0.9699, 0.3697, 0.9699, 0.316, 0.985, 0.316, 0.9699, 0.9727, 0.9549, 0.9727, 0.9549, 0.9003, 0.9699, 0.9003])
me_beziercurve_004.materials.append(mat_material)
me_beziercurve_004.use_remesh_fix_poles = True
me_beziercurve_004.use_remesh_preserve_attributes = False
me_beziercurve_004.use_mirror_vertex_groups = False
me_beziercurve_004.update()
me_plane = bpy.data.meshes.new('Plane')
me_plane.from_pydata([(-1.0, -0.01179, 0.0), (1.0, -0.01179, 0.0), (-1.0, -0.01179, 2.0), (1.0, -0.01179, 2.0), (-1.0, 0.01179, 2.0), (-1.0, 0.01179, 0.0), (1.0, 0.01179, 0.0), (1.0, 0.01179, 2.0)], [], [(0, 1, 3, 2), (5, 4, 7, 6), (1, 6, 7, 3), (2, 4, 5, 0), (3, 7, 4, 2), (0, 5, 6, 1)])
_uv = me_plane.uv_layers.new(name='UVMap')
_uv.uv.foreach_set('vector', [0.5, 0.5, 2.086e-07, 0.5, 0.0, 2.086e-07, 0.5, 0.0, 0.5, 0.5, 0.5, 1.788e-07, 1.0, 0.0, 1.0, 0.5, 0.005894, 0.5, 0.01179, 0.5, 0.01179, 1.0, 0.005894, 1.0, 0.0, 0.5, 0.005893, 0.5, 0.005894, 1.0, 2.324e-07, 1.0, 0.01179, 0.5, 0.01768, 0.5, 0.01768, 1.0, 0.01179, 1.0, 0.02357, 1.0, 0.01768, 1.0, 0.01768, 0.5, 0.02357, 0.5])
me_plane.use_remesh_fix_poles = True
me_plane.use_remesh_preserve_attributes = False
me_plane.use_mirror_vertex_groups = False
me_plane.update()
me_sphere = bpy.data.meshes.new('Sphere')
me_sphere.from_pydata([(0.0, 0.1951, 0.9808), (0.0, 0.3827, 0.9239), (0.0, 0.5556, 0.8315), (0.0, 0.7071, 0.7071), (0.0, 0.8315, 0.5556), (0.0, 0.9239, 0.3827), (0.0, 0.9808, 0.1951), (0.0, 1.0, 7.55e-08), (0.0, 0.9808, -0.1951), (0.0, 0.5556, -0.8315), (0.03806, 0.1913, 0.9808), (0.07466, 0.3753, 0.9239), (0.1084, 0.5449, 0.8315), (0.1379, 0.6935, 0.7071), (0.1622, 0.8155, 0.5556), (0.1802, 0.9061, 0.3827), (0.1913, 0.9619, 0.1951), (0.1951, 0.9808, 7.55e-08), (0.1913, 0.9619, -0.1951), (0.1802, 0.9061, -0.3827), (0.1622, 0.8155, -0.5556), (0.1379, 0.6935, -0.7071), (0.1084, 0.5449, -0.8315), (0.07466, 0.3753, -0.9239), (0.03806, 0.1913, -0.9808), (0.07466, 0.1802, 0.9808), (0.1464, 0.3536, 0.9239), (0.2126, 0.5133, 0.8315), (0.2706, 0.6533, 0.7071), (0.3182, 0.7682, 0.5556), (0.3536, 0.8536, 0.3827), (0.3753, 0.9061, 0.1951), (0.3827, 0.9239, 7.55e-08), (0.3753, 0.9061, -0.1951), (0.3536, 0.8536, -0.3827), (0.3182, 0.7682, -0.5556), (0.2706, 0.6533, -0.7071), (0.2126, 0.5133, -0.8315), (0.1464, 0.3536, -0.9239), (0.07466, 0.1802, -0.9808), (0.1084, 0.1622, 0.9808), (0.2126, 0.3182, 0.9239), (0.3087, 0.4619, 0.8315), (0.3928, 0.5879, 0.7071), (0.4619, 0.6913, 0.5556), (0.5133, 0.7682, 0.3827), (0.5449, 0.8155, 0.1951), (0.5556, 0.8315, 7.55e-08), (0.5449, 0.8155, -0.1951), (0.5133, 0.7682, -0.3827), (0.4619, 0.6913, -0.5556), (0.3928, 0.5879, -0.7071), (0.3087, 0.4619, -0.8315), (0.2126, 0.3182, -0.9239), (0.1084, 0.1622, -0.9808), (0.1379, 0.1379, 0.9808), (0.2706, 0.2706, 0.9239), (0.3928, 0.3928, 0.8315), (0.5, 0.5, 0.7071), (0.5879, 0.5879, 0.5556), (0.6533, 0.6533, 0.3827), (0.6935, 0.6935, 0.1951), (0.7071, 0.7071, 7.55e-08), (0.6935, 0.6935, -0.1951), (0.6533, 0.6533, -0.3827), (0.5879, 0.5879, -0.5556), (0.5, 0.5, -0.7071), (0.3928, 0.3928, -0.8315), (0.2706, 0.2706, -0.9239), (0.1379, 0.1379, -0.9808), (0.1622, 0.1084, 0.9808), (0.3182, 0.2126, 0.9239), (0.4619, 0.3087, 0.8315), (0.5879, 0.3928, 0.7071), (0.6913, 0.4619, 0.5556), (0.7682, 0.5133, 0.3827), (0.8155, 0.5449, 0.1951), (0.8315, 0.5556, 7.55e-08), (0.8155, 0.5449, -0.1951), (0.7682, 0.5133, -0.3827), (0.6913, 0.4619, -0.5556), (0.5879, 0.3928, -0.7071), (0.4619, 0.3087, -0.8315), (0.3182, 0.2126, -0.9239), (0.1622, 0.1084, -0.9808), (0.1802, 0.07466, 0.9808), (0.3536, 0.1464, 0.9239), (0.5133, 0.2126, 0.8315), (0.6533, 0.2706, 0.7071), (0.7682, 0.3182, 0.5556), (0.8536, 0.3536, 0.3827), (0.9061, 0.3753, 0.1951), (0.9239, 0.3827, 7.55e-08), (0.9061, 0.3753, -0.1951), (0.8536, 0.3536, -0.3827), (0.7682, 0.3182, -0.5556), (0.6533, 0.2706, -0.7071), (0.5133, 0.2126, -0.8315), (0.3536, 0.1464, -0.9239), (0.1802, 0.07466, -0.9808), (0.1913, 0.03806, 0.9808), (0.3753, 0.07466, 0.9239), (0.5449, 0.1084, 0.8315), (0.6935, 0.1379, 0.7071), (0.8155, 0.1622, 0.5556), (0.9061, 0.1802, 0.3827), (0.9619, 0.1913, 0.1951), (0.9808, 0.1951, 7.55e-08), (0.9619, 0.1913, -0.1951), (0.9061, 0.1802, -0.3827), (0.8155, 0.1622, -0.5556), (0.6935, 0.1379, -0.7071), (0.5449, 0.1084, -0.8315), (0.3753, 0.07466, -0.9239), (0.1913, 0.03806, -0.9808), (0.1951, -3.266e-07, 0.9808), (0.3827, -3.192e-07, 0.9239), (0.5556, -3.117e-07, 0.8315), (0.7071, -3.192e-07, 0.7071), (0.8315, -3.341e-07, 0.5556), (0.9239, -2.745e-07, 0.3827), (0.9808, -3.937e-07, 0.1951), (1.0, -3.788e-07, 7.55e-08), (0.9808, -3.937e-07, -0.1951), (0.9239, -2.298e-07, -0.3827), (0.8315, -3.341e-07, -0.5556), (0.7071, -3.192e-07, -0.7071), (0.5556, -3.415e-07, -0.8315), (0.3827, -3.043e-07, -0.9239), (0.1951, -3.08e-07, -0.9808), (0.1913, -0.03806, 0.9808), (0.3753, -0.07466, 0.9239), (0.5449, -0.1084, 0.8315), (0.6935, -0.138, 0.7071), (0.8155, -0.1622, 0.5556), (0.9061, -0.1802, 0.3827), (0.9619, -0.1913, 0.1951), (0.9808, -0.1951, 7.55e-08), (0.9619, -0.1913, -0.1951), (0.9061, -0.1802, -0.3827), (0.8155, -0.1622, -0.5556), (0.6935, -0.138, -0.7071), (0.5449, -0.1084, -0.8315), (0.3753, -0.07466, -0.9239), (0.1913, -0.03806, -0.9808), (0.1802, -0.07466, 0.9808), (0.3536, -0.1464, 0.9239), (0.5133, -0.2126, 0.8315), (0.6533, -0.2706, 0.7071), (0.7682, -0.3182, 0.5556), (0.8536, -0.3536, 0.3827), (0.9061, -0.3753, 0.1951), (0.9239, -0.3827, 7.55e-08), (0.9061, -0.3753, -0.1951), (0.8536, -0.3536, -0.3827), (0.7682, -0.3182, -0.5556), (0.6533, -0.2706, -0.7071), (0.5133, -0.2126, -0.8315), (0.3536, -0.1464, -0.9239), (0.1802, -0.07466, -0.9808), (0.1622, -0.1084, 0.9808), (0.3182, -0.2126, 0.9239), (0.4619, -0.3087, 0.8315), (0.5879, -0.3928, 0.7071), (0.6913, -0.4619, 0.5556), (0.7682, -0.5133, 0.3827), (0.8155, -0.5449, 0.1951), (0.8315, -0.5556, 7.55e-08), (0.8155, -0.5449, -0.1951), (0.7682, -0.5133, -0.3827), (0.6913, -0.4619, -0.5556), (0.5879, -0.3928, -0.7071), (0.4619, -0.3087, -0.8315), (0.3182, -0.2126, -0.9239), (0.1622, -0.1084, -0.9808), (0.1379, -0.138, 0.9808), (0.2706, -0.2706, 0.9239), (0.3928, -0.3928, 0.8315), (0.5, -0.5, 0.7071), (0.5879, -0.5879, 0.5556), (0.6533, -0.6533, 0.3827), (0.6935, -0.6935, 0.1951), (0.7071, -0.7071, 7.55e-08), (0.6935, -0.6935, -0.1951), (0.6533, -0.6533, -0.3827), (0.5879, -0.5879, -0.5556), (0.5, -0.5, -0.7071), (0.3928, -0.3928, -0.8315), (0.2706, -0.2706, -0.9239), (0.1379, -0.138, -0.9808), (0.1084, -0.1622, 0.9808), (0.2126, -0.3182, 0.9239), (0.3087, -0.4619, 0.8315), (0.3928, -0.5879, 0.7071), (0.4619, -0.6913, 0.5556), (0.5133, -0.7682, 0.3827), (0.5449, -0.8155, 0.1951), (0.5556, -0.8315, 7.55e-08), (0.5449, -0.8155, -0.1951), (0.5133, -0.7682, -0.3827), (0.4619, -0.6913, -0.5556), (0.3928, -0.5879, -0.7071), (0.3087, -0.4619, -0.8315), (0.2126, -0.3182, -0.9239), (0.1084, -0.1622, -0.9808), (0.0, -3.258e-07, -1.0), (0.07466, -0.1802, 0.9808), (0.1464, -0.3536, 0.9239), (0.2126, -0.5133, 0.8315), (0.2706, -0.6533, 0.7071), (0.3182, -0.7682, 0.5556), (0.3536, -0.8536, 0.3827), (0.3753, -0.9061, 0.1951), (0.3827, -0.9239, 7.55e-08), (0.3753, -0.9061, -0.1951), (0.3536, -0.8536, -0.3827), (0.3182, -0.7682, -0.5556), (0.2706, -0.6533, -0.7071), (0.2126, -0.5133, -0.8315), (0.1464, -0.3536, -0.9239), (0.07466, -0.1802, -0.9808), (0.03806, -0.1913, 0.9808), (0.07466, -0.3753, 0.9239), (0.1084, -0.5449, 0.8315), (0.1379, -0.6935, 0.7071), (0.1622, -0.8155, 0.5556), (0.1802, -0.9061, 0.3827), (0.1913, -0.9619, 0.1951), (0.1951, -0.9808, 7.55e-08), (0.1913, -0.9619, -0.1951), (0.1802, -0.9061, -0.3827), (0.1622, -0.8155, -0.5556), (0.1379, -0.6935, -0.7071), (0.1084, -0.5449, -0.8315), (0.07466, -0.3753, -0.9239), (0.03806, -0.1913, -0.9808), (-7.212e-09, -0.1951, 0.9808), (4.122e-08, -0.3827, 0.9239), (2.632e-08, -0.5556, 0.8315), (-2.584e-08, -0.7071, 0.7071), (-8.544e-08, -0.8315, 0.5556), (6.357e-08, -0.9239, 0.3827), (-8.544e-08, -0.9808, 0.1951), (-1.003e-07, -1.0, 7.55e-08), (-8.544e-08, -0.9808, -0.1951), (6.357e-08, -0.9239, -0.3827), (-8.544e-08, -0.8315, -0.5556), (-2.584e-08, -0.7071, -0.7071), (-1.094e-08, -0.5556, -0.8315), (3.964e-09, -0.3827, -0.9239), (3.964e-09, -0.1951, -0.9808), (-0.03806, -0.1913, 0.9808), (-0.07466, -0.3753, 0.9239), (-0.1084, -0.5449, 0.8315), (-0.1379, -0.6935, 0.7071), (-0.1622, -0.8155, 0.5556), (-0.1802, -0.9061, 0.3827), (-0.1913, -0.9619, 0.1951), (-0.1951, -0.9808, 7.55e-08), (-0.1913, -0.9619, -0.1951), (-0.1802, -0.9061, -0.3827), (-0.1622, -0.8155, -0.5556), (-0.1379, -0.6935, -0.7071), (-0.1084, -0.5449, -0.8315), (-0.07466, -0.3753, -0.9239), (-0.03806, -0.1913, -0.9808), (-0.07466, -0.1802, 0.9808), (-0.1464, -0.3536, 0.9239), (-0.2126, -0.5133, 0.8315), (-0.2706, -0.6533, 0.7071), (-0.3182, -0.7682, 0.5556), (-0.3536, -0.8536, 0.3827), (-0.3753, -0.9061, 0.1951), (-0.3827, -0.9239, 7.55e-08), (-0.3753, -0.9061, -0.1951), (-0.3536, -0.8536, -0.3827), (-0.3182, -0.7682, -0.5556), (-0.2706, -0.6533, -0.7071), (-0.2126, -0.5133, -0.8315), (-0.1464, -0.3536, -0.9239), (-0.07466, -0.1802, -0.9808), (-0.1084, -0.1622, 0.9808), (-0.2126, -0.3182, 0.9239), (-0.3087, -0.4619, 0.8315), (-0.3928, -0.5879, 0.7071), (-0.4619, -0.6913, 0.5556), (-0.5133, -0.7682, 0.3827), (-0.5449, -0.8155, 0.1951), (-0.5556, -0.8315, 7.55e-08), (-0.5449, -0.8155, -0.1951), (-0.5133, -0.7682, -0.3827), (-0.4619, -0.6913, -0.5556), (-0.3928, -0.5879, -0.7071), (-0.3087, -0.4619, -0.8315), (-0.2126, -0.3182, -0.9239), (-0.1084, -0.1622, -0.9808), (-2.304e-07, -5.562e-07, 1.0), (-0.1379, -0.138, 0.9808), (-0.2706, -0.2706, 0.9239), (-0.3928, -0.3928, 0.8315), (-0.5, -0.5, 0.7071), (-0.5879, -0.5879, 0.5556), (-0.6533, -0.6533, 0.3827), (-0.6935, -0.6935, 0.1951), (-0.7071, -0.7071, 7.55e-08), (-0.6935, -0.6935, -0.1951), (-0.6533, -0.6533, -0.3827), (-0.5879, -0.5879, -0.5556), (-0.5, -0.5, -0.7071), (-0.3928, -0.3928, -0.8315), (-0.2706, -0.2706, -0.9239), (-0.1379, -0.1379, -0.9808), (-0.1622, -0.1084, 0.9808), (-0.3182, -0.2126, 0.9239), (-0.4619, -0.3087, 0.8315), (-0.5879, -0.3928, 0.7071), (-0.6913, -0.4619, 0.5556), (-0.7682, -0.5133, 0.3827), (-0.8155, -0.5449, 0.1951), (-0.8315, -0.5556, 7.55e-08), (-0.8155, -0.5449, -0.1951), (-0.7682, -0.5133, -0.3827), (-0.6913, -0.4619, -0.5556), (-0.5879, -0.3928, -0.7071), (-0.4619, -0.3087, -0.8315), (-0.3182, -0.2126, -0.9239), (-0.1622, -0.1084, -0.9808), (-0.1802, -0.07466, 0.9808), (-0.3536, -0.1464, 0.9239), (-0.5133, -0.2126, 0.8315), (-0.6533, -0.2706, 0.7071), (-0.7682, -0.3182, 0.5556), (-0.8536, -0.3536, 0.3827), (-0.9061, -0.3753, 0.1951), (-0.9239, -0.3827, 7.55e-08), (-0.9061, -0.3753, -0.1951), (-0.8536, -0.3536, -0.3827), (-0.7682, -0.3182, -0.5556), (-0.6533, -0.2706, -0.7071), (-0.5133, -0.2126, -0.8315), (-0.3536, -0.1464, -0.9239), (-0.1802, -0.07466, -0.9808), (-0.1913, -0.03806, 0.9808), (-0.3753, -0.07466, 0.9239), (-0.5449, -0.1084, 0.8315), (-0.6935, -0.1379, 0.7071), (-0.8155, -0.1622, 0.5556), (-0.9061, -0.1802, 0.3827), (-0.9619, -0.1913, 0.1951), (-0.9808, -0.1951, 7.55e-08), (-0.9619, -0.1913, -0.1951), (-0.9061, -0.1802, -0.3827), (-0.8155, -0.1622, -0.5556), (-0.6935, -0.1379, -0.7071), (-0.5449, -0.1084, -0.8315), (-0.3753, -0.07466, -0.9239), (-0.1913, -0.03806, -0.9808), (-0.1951, -3.117e-07, 0.9808), (-0.3827, -2.819e-07, 0.9239), (-0.5556, -2.819e-07, 0.8315), (-0.7071, -1.851e-07, 0.7071), (-0.8315, -1.404e-07, 0.5556), (-0.9239, -3.192e-07, 0.3827), (-0.9808, -9.567e-08, 0.1951), (-1.0, -1.404e-07, 7.55e-08), (-0.9808, -9.567e-08, -0.1951), (-0.9239, -3.192e-07, -0.3827), (-0.8315, -1.404e-07, -0.5556), (-0.7071, -1.851e-07, -0.7071), (-0.5556, -2.596e-07, -0.8315), (-0.3827, -2.521e-07, -0.9239), (-0.1951, -3.155e-07, -0.9808), (-0.1913, 0.03806, 0.9808), (-0.3753, 0.07466, 0.9239), (-0.5449, 0.1084, 0.8315), (-0.6935, 0.1379, 0.7071), (-0.8155, 0.1622, 0.5556), (-0.9061, 0.1802, 0.3827), (-0.9619, 0.1913, 0.1951), (-0.9808, 0.1951, 7.55e-08), (-0.9619, 0.1913, -0.1951), (-0.9061, 0.1802, -0.3827), (-0.8155, 0.1622, -0.5556), (-0.6935, 0.1379, -0.7071), (-0.5449, 0.1084, -0.8315), (-0.3753, 0.07466, -0.9239), (-0.1913, 0.03806, -0.9808), (-0.1802, 0.07466, 0.9808), (-0.3536, 0.1464, 0.9239), (-0.5133, 0.2126, 0.8315), (-0.6533, 0.2706, 0.7071), (-0.7682, 0.3182, 0.5556), (-0.8536, 0.3536, 0.3827), (-0.9061, 0.3753, 0.1951), (-0.9239, 0.3827, 7.55e-08), (-0.9061, 0.3753, -0.1951), (-0.8536, 0.3536, -0.3827), (-0.7682, 0.3182, -0.5556), (-0.6533, 0.2706, -0.7071), (-0.5133, 0.2126, -0.8315), (-0.3536, 0.1464, -0.9239), (-0.1802, 0.07466, -0.9808), (-0.1622, 0.1084, 0.9808), (-0.3182, 0.2126, 0.9239), (-0.4619, 0.3087, 0.8315), (-0.5879, 0.3928, 0.7071), (-0.6913, 0.4619, 0.5556), (-0.7682, 0.5133, 0.3827), (-0.8155, 0.5449, 0.1951), (-0.8315, 0.5556, 7.55e-08), (-0.8155, 0.5449, -0.1951), (-0.7682, 0.5133, -0.3827), (-0.6913, 0.4619, -0.5556), (-0.5879, 0.3928, -0.7071), (-0.4619, 0.3087, -0.8315), (-0.3182, 0.2126, -0.9239), (-0.1622, 0.1084, -0.9808), (-0.1379, 0.1379, 0.9808), (-0.2706, 0.2706, 0.9239), (-0.3928, 0.3928, 0.8315), (-0.5, 0.5, 0.7071), (-0.5879, 0.5879, 0.5556), (-0.6533, 0.6533, 0.3827), (-0.6935, 0.6935, 0.1951), (-0.7071, 0.7071, 7.55e-08), (-0.6935, 0.6935, -0.1951), (-0.6533, 0.6533, -0.3827), (-0.5879, 0.5879, -0.5556), (-0.5, 0.5, -0.7071), (-0.3928, 0.3928, -0.8315), (-0.2706, 0.2706, -0.9239), (-0.1379, 0.1379, -0.9808), (-0.1084, 0.1622, 0.9808), (-0.2126, 0.3182, 0.9239), (-0.3087, 0.4619, 0.8315), (-0.3928, 0.5879, 0.7071), (-0.4619, 0.6913, 0.5556), (-0.5133, 0.7682, 0.3827), (-0.5449, 0.8155, 0.1951), (-0.5556, 0.8315, 7.55e-08), (-0.5449, 0.8155, -0.1951), (-0.5133, 0.7682, -0.3827), (-0.4619, 0.6913, -0.5556), (-0.3928, 0.5879, -0.7071), (-0.3087, 0.4619, -0.8315), (-0.2126, 0.3182, -0.9239), (-0.1084, 0.1622, -0.9808), (-0.07466, 0.1802, 0.9808), (-0.1464, 0.3536, 0.9239), (-0.2126, 0.5133, 0.8315), (-0.2706, 0.6533, 0.7071), (-0.3182, 0.7682, 0.5556), (-0.3536, 0.8536, 0.3827), (-0.3753, 0.9061, 0.1951), (-0.3827, 0.9239, 7.55e-08), (-0.3753, 0.9061, -0.1951), (-0.3536, 0.8536, -0.3827), (-0.3182, 0.7682, -0.5556), (-0.2706, 0.6533, -0.7071), (-0.2126, 0.5133, -0.8315), (-0.1464, 0.3536, -0.9239), (-0.07466, 0.1802, -0.9808), (-0.03806, 0.1913, 0.9808), (-0.07466, 0.3753, 0.9239), (-0.1084, 0.5449, 0.8315), (-0.1379, 0.6935, 0.7071), (-0.1622, 0.8155, 0.5556), (-0.1802, 0.9061, 0.3827), (-0.1913, 0.9619, 0.1951), (-0.1951, 0.9808, 7.55e-08), (-0.1913, 0.9619, -0.1951), (-0.1802, 0.9061, -0.3827), (-0.1622, 0.8155, -0.5556), (-0.1379, 0.6935, -0.7071), (-0.1084, 0.5449, -0.8315), (-0.07466, 0.3753, -0.9239), (-0.03806, 0.1913, -0.9808), (6.357e-08, 0.9239, -0.3827), (2.722e-07, 0.8315, -0.5556), (1.53e-07, 0.7071, -0.7071), (7.847e-08, 0.3827, -0.9239), (1.514e-08, 0.1951, -0.9808)], [], [(5, 4, 14, 15), (480, 9, 22, 23), (6, 5, 15, 16), (481, 480, 23, 24), (7, 6, 16, 17), (0, 296, 10), (205, 481, 24), (8, 7, 17, 18), (1, 0, 10, 11), (477, 8, 18, 19), (2, 1, 11, 12), (478, 477, 19, 20), (3, 2, 12, 13), (479, 478, 20, 21), (4, 3, 13, 14), (9, 479, 21, 22), (21, 20, 35, 36), (14, 13, 28, 29), (22, 21, 36, 37), (15, 14, 29, 30), (23, 22, 37, 38), (16, 15, 30, 31), (24, 23, 38, 39), (17, 16, 31, 32), (10, 296, 25), (205, 24, 39), (18, 17, 32, 33), (11, 10, 25, 26), (19, 18, 33, 34), (12, 11, 26, 27), (20, 19, 34, 35), (13, 12, 27, 28), (205, 39, 54), (33, 32, 47, 48), (26, 25, 40, 41), (34, 33, 48, 49), (27, 26, 41, 42), (35, 34, 49, 50), (28, 27, 42, 43), (36, 35, 50, 51), (29, 28, 43, 44), (37, 36, 51, 52), (30, 29, 44, 45), (38, 37, 52, 53), (31, 30, 45, 46), (39, 38, 53, 54), (32, 31, 46, 47), (25, 296, 40), (52, 51, 66, 67), (45, 44, 59, 60), (53, 52, 67, 68), (46, 45, 60, 61), (54, 53, 68, 69), (47, 46, 61, 62), (40, 296, 55), (205, 54, 69), (48, 47, 62, 63), (41, 40, 55, 56), (49, 48, 63, 64), (42, 41, 56, 57), (50, 49, 64, 65), (43, 42, 57, 58), (51, 50, 65, 66), (44, 43, 58, 59), (56, 55, 70, 71), (64, 63, 78, 79), (57, 56, 71, 72), (65, 64, 79, 80), (58, 57, 72, 73), (66, 65, 80, 81), (59, 58, 73, 74), (67, 66, 81, 82), (60, 59, 74, 75), (68, 67, 82, 83), (61, 60, 75, 76), (69, 68, 83, 84), (62, 61, 76, 77), (55, 296, 70), (205, 69, 84), (63, 62, 77, 78), (75, 74, 89, 90), (83, 82, 97, 98), (76, 75, 90, 91), (84, 83, 98, 99), (77, 76, 91, 92), (70, 296, 85), (205, 84, 99), (78, 77, 92, 93), (71, 70, 85, 86), (79, 78, 93, 94), (72, 71, 86, 87), (80, 79, 94, 95), (73, 72, 87, 88), (81, 80, 95, 96), (74, 73, 88, 89), (82, 81, 96, 97), (94, 93, 108, 109), (87, 86, 101, 102), (95, 94, 109, 110), (88, 87, 102, 103), (96, 95, 110, 111), (89, 88, 103, 104), (97, 96, 111, 112), (90, 89, 104, 105), (98, 97, 112, 113), (91, 90, 105, 106), (99, 98, 113, 114), (92, 91, 106, 107), (85, 296, 100), (205, 99, 114), (93, 92, 107, 108), (86, 85, 100, 101), (113, 112, 127, 128), (106, 105, 120, 121), (114, 113, 128, 129), (107, 106, 121, 122), (100, 296, 115), (205, 114, 129), (108, 107, 122, 123), (101, 100, 115, 116), (109, 108, 123, 124), (102, 101, 116, 117), (110, 109, 124, 125), (103, 102, 117, 118), (111, 110, 125, 126), (104, 103, 118, 119), (112, 111, 126, 127), (105, 104, 119, 120), (117, 116, 131, 132), (125, 124, 139, 140), (118, 117, 132, 133), (126, 125, 140, 141), (119, 118, 133, 134), (127, 126, 141, 142), (120, 119, 134, 135), (128, 127, 142, 143), (121, 120, 135, 136), (129, 128, 143, 144), (122, 121, 136, 137), (115, 296, 130), (205, 129, 144), (123, 122, 137, 138), (116, 115, 130, 131), (124, 123, 138, 139), (136, 135, 150, 151), (144, 143, 158, 159), (137, 136, 151, 152), (130, 296, 145), (205, 144, 159), (138, 137, 152, 153), (131, 130, 145, 146), (139, 138, 153, 154), (132, 131, 146, 147), (140, 139, 154, 155), (133, 132, 147, 148), (141, 140, 155, 156), (134, 133, 148, 149), (142, 141, 156, 157), (135, 134, 149, 150), (143, 142, 157, 158), (155, 154, 169, 170), (148, 147, 162, 163), (156, 155, 170, 171), (149, 148, 163, 164), (157, 156, 171, 172), (150, 149, 164, 165), (158, 157, 172, 173), (151, 150, 165, 166), (159, 158, 173, 174), (152, 151, 166, 167), (145, 296, 160), (205, 159, 174), (153, 152, 167, 168), (146, 145, 160, 161), (154, 153, 168, 169), (147, 146, 161, 162), (174, 173, 188, 189), (167, 166, 181, 182), (160, 296, 175), (205, 174, 189), (168, 167, 182, 183), (161, 160, 175, 176), (169, 168, 183, 184), (162, 161, 176, 177), (170, 169, 184, 185), (163, 162, 177, 178), (171, 170, 185, 186), (164, 163, 178, 179), (172, 171, 186, 187), (165, 164, 179, 180), (173, 172, 187, 188), (166, 165, 180, 181), (186, 185, 200, 201), (179, 178, 193, 194), (187, 186, 201, 202), (180, 179, 194, 195), (188, 187, 202, 203), (181, 180, 195, 196), (189, 188, 203, 204), (182, 181, 196, 197), (175, 296, 190), (205, 189, 204), (183, 182, 197, 198), (176, 175, 190, 191), (184, 183, 198, 199), (177, 176, 191, 192), (185, 184, 199, 200), (178, 177, 192, 193), (190, 296, 206), (205, 204, 220), (198, 197, 213, 214), (191, 190, 206, 207), (199, 198, 214, 215), (192, 191, 207, 208), (200, 199, 215, 216), (193, 192, 208, 209), (201, 200, 216, 217), (194, 193, 209, 210), (202, 201, 217, 218), (195, 194, 210, 211), (203, 202, 218, 219), (196, 195, 211, 212), (204, 203, 219, 220), (197, 196, 212, 213), (210, 209, 224, 225), (218, 217, 232, 233), (211, 210, 225, 226), (219, 218, 233, 234), (212, 211, 226, 227), (220, 219, 234, 235), (213, 212, 227, 228), (206, 296, 221), (205, 220, 235), (214, 213, 228, 229), (207, 206, 221, 222), (215, 214, 229, 230), (208, 207, 222, 223), (216, 215, 230, 231), (209, 208, 223, 224), (217, 216, 231, 232), (229, 228, 243, 244), (222, 221, 236, 237), (230, 229, 244, 245), (223, 222, 237, 238), (231, 230, 245, 246), (224, 223, 238, 239), (232, 231, 246, 247), (225, 224, 239, 240), (233, 232, 247, 248), (226, 225, 240, 241), (234, 233, 248, 249), (227, 226, 241, 242), (235, 234, 249, 250), (228, 227, 242, 243), (221, 296, 236), (205, 235, 250), (248, 247, 262, 263), (241, 240, 255, 256), (249, 248, 263, 264), (242, 241, 256, 257), (250, 249, 264, 265), (243, 242, 257, 258), (236, 296, 251), (205, 250, 265), (244, 243, 258, 259), (237, 236, 251, 252), (245, 244, 259, 260), (238, 237, 252, 253), (246, 245, 260, 261), (239, 238, 253, 254), (247, 246, 261, 262), (240, 239, 254, 255), (252, 251, 266, 267), (260, 259, 274, 275), (253, 252, 267, 268), (261, 260, 275, 276), (254, 253, 268, 269), (262, 261, 276, 277), (255, 254, 269, 270), (263, 262, 277, 278), (256, 255, 270, 271), (264, 263, 278, 279), (257, 256, 271, 272), (265, 264, 279, 280), (258, 257, 272, 273), (251, 296, 266), (205, 265, 280), (259, 258, 273, 274), (271, 270, 285, 286), (279, 278, 293, 294), (272, 271, 286, 287), (280, 279, 294, 295), (273, 272, 287, 288), (266, 296, 281), (205, 280, 295), (274, 273, 288, 289), (267, 266, 281, 282), (275, 274, 289, 290), (268, 267, 282, 283), (276, 275, 290, 291), (269, 268, 283, 284), (277, 276, 291, 292), (270, 269, 284, 285), (278, 277, 292, 293), (290, 289, 305, 306), (283, 282, 298, 299), (291, 290, 306, 307), (284, 283, 299, 300), (292, 291, 307, 308), (285, 284, 300, 301), (293, 292, 308, 309), (286, 285, 301, 302), (294, 293, 309, 310), (287, 286, 302, 303), (295, 294, 310, 311), (288, 287, 303, 304), (281, 296, 297), (205, 295, 311), (289, 288, 304, 305), (282, 281, 297, 298), (310, 309, 324, 325), (303, 302, 317, 318), (311, 310, 325, 326), (304, 303, 318, 319), (297, 296, 312), (205, 311, 326), (305, 304, 319, 320), (298, 297, 312, 313), (306, 305, 320, 321), (299, 298, 313, 314), (307, 306, 321, 322), (300, 299, 314, 315), (308, 307, 322, 323), (301, 300, 315, 316), (309, 308, 323, 324), (302, 301, 316, 317), (322, 321, 336, 337), (315, 314, 329, 330), (323, 322, 337, 338), (316, 315, 330, 331), (324, 323, 338, 339), (317, 316, 331, 332), (325, 324, 339, 340), (318, 317, 332, 333), (326, 325, 340, 341), (319, 318, 333, 334), (312, 296, 327), (205, 326, 341), (320, 319, 334, 335), (313, 312, 327, 328), (321, 320, 335, 336), (314, 313, 328, 329), (341, 340, 355, 356), (334, 333, 348, 349), (327, 296, 342), (205, 341, 356), (335, 334, 349, 350), (328, 327, 342, 343), (336, 335, 350, 351), (329, 328, 343, 344), (337, 336, 351, 352), (330, 329, 344, 345), (338, 337, 352, 353), (331, 330, 345, 346), (339, 338, 353, 354), (332, 331, 346, 347), (340, 339, 354, 355), (333, 332, 347, 348), (345, 344, 359, 360), (353, 352, 367, 368), (346, 345, 360, 361), (354, 353, 368, 369), (347, 346, 361, 362), (355, 354, 369, 370), (348, 347, 362, 363), (356, 355, 370, 371), (349, 348, 363, 364), (342, 296, 357), (205, 356, 371), (350, 349, 364, 365), (343, 342, 357, 358), (351, 350, 365, 366), (344, 343, 358, 359), (352, 351, 366, 367), (364, 363, 378, 379), (357, 296, 372), (205, 371, 386), (365, 364, 379, 380), (358, 357, 372, 373), (366, 365, 380, 381), (359, 358, 373, 374), (367, 366, 381, 382), (360, 359, 374, 375), (368, 367, 382, 383), (361, 360, 375, 376), (369, 368, 383, 384), (362, 361, 376, 377), (370, 369, 384, 385), (363, 362, 377, 378), (371, 370, 385, 386), (383, 382, 397, 398), (376, 375, 390, 391), (384, 383, 398, 399), (377, 376, 391, 392), (385, 384, 399, 400), (378, 377, 392, 393), (386, 385, 400, 401), (379, 378, 393, 394), (372, 296, 387), (205, 386, 401), (380, 379, 394, 395), (373, 372, 387, 388), (381, 380, 395, 396), (374, 373, 388, 389), (382, 381, 396, 397), (375, 374, 389, 390), (387, 296, 402), (205, 401, 416), (395, 394, 409, 410), (388, 387, 402, 403), (396, 395, 410, 411), (389, 388, 403, 404), (397, 396, 411, 412), (390, 389, 404, 405), (398, 397, 412, 413), (391, 390, 405, 406), (399, 398, 413, 414), (392, 391, 406, 407), (400, 399, 414, 415), (393, 392, 407, 408), (401, 400, 415, 416), (394, 393, 408, 409), (406, 405, 420, 421), (414, 413, 428, 429), (407, 406, 421, 422), (415, 414, 429, 430), (408, 407, 422, 423), (416, 415, 430, 431), (409, 408, 423, 424), (402, 296, 417), (205, 416, 431), (410, 409, 424, 425), (403, 402, 417, 418), (411, 410, 425, 426), (404, 403, 418, 419), (412, 411, 426, 427), (405, 404, 419, 420), (413, 412, 427, 428), (425, 424, 439, 440), (418, 417, 432, 433), (426, 425, 440, 441), (419, 418, 433, 434), (427, 426, 441, 442), (420, 419, 434, 435), (428, 427, 442, 443), (421, 420, 435, 436), (429, 428, 443, 444), (422, 421, 436, 437), (430, 429, 444, 445), (423, 422, 437, 438), (431, 430, 445, 446), (424, 423, 438, 439), (417, 296, 432), (205, 431, 446), (444, 443, 458, 459), (437, 436, 451, 452), (445, 444, 459, 460), (438, 437, 452, 453), (446, 445, 460, 461), (439, 438, 453, 454), (432, 296, 447), (205, 446, 461), (440, 439, 454, 455), (433, 432, 447, 448), (441, 440, 455, 456), (434, 433, 448, 449), (442, 441, 456, 457), (435, 434, 449, 450), (443, 442, 457, 458), (436, 435, 450, 451), (456, 455, 470, 471), (449, 448, 463, 464), (457, 456, 471, 472), (450, 449, 464, 465), (458, 457, 472, 473), (451, 450, 465, 466), (459, 458, 473, 474), (452, 451, 466, 467), (460, 459, 474, 475), (453, 452, 467, 468), (461, 460, 475, 476), (454, 453, 468, 469), (447, 296, 462), (205, 461, 476), (455, 454, 469, 470), (448, 447, 462, 463), (475, 474, 9, 480), (468, 467, 5, 6), (476, 475, 480, 481), (469, 468, 6, 7), (462, 296, 0), (205, 476, 481), (470, 469, 7, 8), (463, 462, 0, 1), (471, 470, 8, 477), (464, 463, 1, 2), (472, 471, 477, 478), (465, 464, 2, 3), (473, 472, 478, 479), (466, 465, 3, 4), (474, 473, 479, 9), (467, 466, 4, 5)])
_uv = me_sphere.uv_layers.new(name='UVMap')
_uv.uv.foreach_set('vector', [0.75, 0.625, 0.75, 0.6875, 0.7188, 0.6875, 0.7188, 0.625, 0.75, 0.125, 0.75, 0.1875, 0.7188, 0.1875, 0.7188, 0.125, 0.75, 0.5625, 0.75, 0.625, 0.7188, 0.625, 0.7188, 0.5625, 0.75, 0.0625, 0.75, 0.125, 0.7188, 0.125, 0.7187, 0.0625, 0.75, 0.5, 0.75, 0.5625, 0.7188, 0.5625, 0.7188, 0.5, 0.75, 0.9375, 0.7344, 1.0, 0.7187, 0.9375, 0.7344, 0.0, 0.75, 0.0625, 0.7187, 0.0625, 0.75, 0.4375, 0.75, 0.5, 0.7188, 0.5, 0.7188, 0.4375, 0.75, 0.875, 0.75, 0.9375, 0.7187, 0.9375, 0.7188, 0.875, 0.75, 0.375, 0.75, 0.4375, 0.7188, 0.4375, 0.7188, 0.375, 0.75, 0.8125, 0.75, 0.875, 0.7188, 0.875, 0.7188, 0.8125, 0.75, 0.3125, 0.75, 0.375, 0.7188, 0.375, 0.7188, 0.3125, 0.75, 0.75, 0.75, 0.8125, 0.7188, 0.8125, 0.7188, 0.75, 0.75, 0.25, 0.75, 0.3125, 0.7188, 0.3125, 0.7188, 0.25, 0.75, 0.6875, 0.75, 0.75, 0.7188, 0.75, 0.7188, 0.6875, 0.75, 0.1875, 0.75, 0.25, 0.7188, 0.25, 0.7188, 0.1875, 0.7188, 0.25, 0.7188, 0.3125, 0.6875, 0.3125, 0.6875, 0.25, 0.7188, 0.6875, 0.7188, 0.75, 0.6875, 0.75, 0.6875, 0.6875, 0.7188, 0.1875, 0.7188, 0.25, 0.6875, 0.25, 0.6875, 0.1875, 0.7188, 0.625, 0.7188, 0.6875, 0.6875, 0.6875, 0.6875, 0.625, 0.7188, 0.125, 0.7188, 0.1875, 0.6875, 0.1875, 0.6875, 0.125, 0.7188, 0.5625, 0.7188, 0.625, 0.6875, 0.625, 0.6875, 0.5625, 0.7187, 0.0625, 0.7188, 0.125, 0.6875, 0.125, 0.6875, 0.0625, 0.7188, 0.5, 0.7188, 0.5625, 0.6875, 0.5625, 0.6875, 0.5, 0.7187, 0.9375, 0.7031, 1.0, 0.6875, 0.9375, 0.7031, 0.0, 0.7187, 0.0625, 0.6875, 0.0625, 0.7188, 0.4375, 0.7188, 0.5, 0.6875, 0.5, 0.6875, 0.4375, 0.7188, 0.875, 0.7187, 0.9375, 0.6875, 0.9375, 0.6875, 0.875, 0.7188, 0.375, 0.7188, 0.4375, 0.6875, 0.4375, 0.6875, 0.375, 0.7188, 0.8125, 0.7188, 0.875, 0.6875, 0.875, 0.6875, 0.8125, 0.7188, 0.3125, 0.7188, 0.375, 0.6875, 0.375, 0.6875, 0.3125, 0.7188, 0.75, 0.7188, 0.8125, 0.6875, 0.8125, 0.6875, 0.75, 0.6719, 0.0, 0.6875, 0.0625, 0.6562, 0.0625, 0.6875, 0.4375, 0.6875, 0.5, 0.6562, 0.5, 0.6562, 0.4375, 0.6875, 0.875, 0.6875, 0.9375, 0.6562, 0.9375, 0.6562, 0.875, 0.6875, 0.375, 0.6875, 0.4375, 0.6562, 0.4375, 0.6562, 0.375, 0.6875, 0.8125, 0.6875, 0.875, 0.6562, 0.875, 0.6562, 0.8125, 0.6875, 0.3125, 0.6875, 0.375, 0.6562, 0.375, 0.6562, 0.3125, 0.6875, 0.75, 0.6875, 0.8125, 0.6562, 0.8125, 0.6562, 0.75, 0.6875, 0.25, 0.6875, 0.3125, 0.6562, 0.3125, 0.6562, 0.25, 0.6875, 0.6875, 0.6875, 0.75, 0.6562, 0.75, 0.6562, 0.6875, 0.6875, 0.1875, 0.6875, 0.25, 0.6562, 0.25, 0.6562, 0.1875, 0.6875, 0.625, 0.6875, 0.6875, 0.6562, 0.6875, 0.6562, 0.625, 0.6875, 0.125, 0.6875, 0.1875, 0.6562, 0.1875, 0.6562, 0.125, 0.6875, 0.5625, 0.6875, 0.625, 0.6562, 0.625, 0.6562, 0.5625, 0.6875, 0.0625, 0.6875, 0.125, 0.6562, 0.125, 0.6562, 0.0625, 0.6875, 0.5, 0.6875, 0.5625, 0.6562, 0.5625, 0.6562, 0.5, 0.6875, 0.9375, 0.6719, 1.0, 0.6562, 0.9375, 0.6562, 0.1875, 0.6562, 0.25, 0.625, 0.25, 0.625, 0.1875, 0.6562, 0.625, 0.6562, 0.6875, 0.625, 0.6875, 0.625, 0.625, 0.6562, 0.125, 0.6562, 0.1875, 0.625, 0.1875, 0.625, 0.125, 0.6562, 0.5625, 0.6562, 0.625, 0.625, 0.625, 0.625, 0.5625, 0.6562, 0.0625, 0.6562, 0.125, 0.625, 0.125, 0.625, 0.0625, 0.6562, 0.5, 0.6562, 0.5625, 0.625, 0.5625, 0.625, 0.5, 0.6562, 0.9375, 0.6406, 1.0, 0.625, 0.9375, 0.6406, 0.0, 0.6562, 0.0625, 0.625, 0.0625, 0.6562, 0.4375, 0.6562, 0.5, 0.625, 0.5, 0.625, 0.4375, 0.6562, 0.875, 0.6562, 0.9375, 0.625, 0.9375, 0.625, 0.875, 0.6562, 0.375, 0.6562, 0.4375, 0.625, 0.4375, 0.625, 0.375, 0.6562, 0.8125, 0.6562, 0.875, 0.625, 0.875, 0.625, 0.8125, 0.6562, 0.3125, 0.6562, 0.375, 0.625, 0.375, 0.625, 0.3125, 0.6562, 0.75, 0.6562, 0.8125, 0.625, 0.8125, 0.625, 0.75, 0.6562, 0.25, 0.6562, 0.3125, 0.625, 0.3125, 0.625, 0.25, 0.6562, 0.6875, 0.6562, 0.75, 0.625, 0.75, 0.625, 0.6875, 0.625, 0.875, 0.625, 0.9375, 0.5937, 0.9375, 0.5937, 0.875, 0.625, 0.375, 0.625, 0.4375, 0.5937, 0.4375, 0.5937, 0.375, 0.625, 0.8125, 0.625, 0.875, 0.5937, 0.875, 0.5937, 0.8125, 0.625, 0.3125, 0.625, 0.375, 0.5937, 0.375, 0.5937, 0.3125, 0.625, 0.75, 0.625, 0.8125, 0.5937, 0.8125, 0.5937, 0.75, 0.625, 0.25, 0.625, 0.3125, 0.5937, 0.3125, 0.5937, 0.25, 0.625, 0.6875, 0.625, 0.75, 0.5937, 0.75, 0.5937, 0.6875, 0.625, 0.1875, 0.625, 0.25, 0.5937, 0.25, 0.5937, 0.1875, 0.625, 0.625, 0.625, 0.6875, 0.5937, 0.6875, 0.5937, 0.625, 0.625, 0.125, 0.625, 0.1875, 0.5937, 0.1875, 0.5937, 0.125, 0.625, 0.5625, 0.625, 0.625, 0.5937, 0.625, 0.5937, 0.5625, 0.625, 0.0625, 0.625, 0.125, 0.5937, 0.125, 0.5937, 0.0625, 0.625, 0.5, 0.625, 0.5625, 0.5937, 0.5625, 0.5937, 0.5, 0.625, 0.9375, 0.6094, 1.0, 0.5937, 0.9375, 0.6094, 0.0, 0.625, 0.0625, 0.5937, 0.0625, 0.625, 0.4375, 0.625, 0.5, 0.5937, 0.5, 0.5937, 0.4375, 0.5937, 0.625, 0.5937, 0.6875, 0.5625, 0.6875, 0.5625, 0.625, 0.5937, 0.125, 0.5937, 0.1875, 0.5625, 0.1875, 0.5625, 0.125, 0.5937, 0.5625, 0.5937, 0.625, 0.5625, 0.625, 0.5625, 0.5625, 0.5937, 0.0625, 0.5937, 0.125, 0.5625, 0.125, 0.5625, 0.0625, 0.5937, 0.5, 0.5937, 0.5625, 0.5625, 0.5625, 0.5625, 0.5, 0.5937, 0.9375, 0.5781, 1.0, 0.5625, 0.9375, 0.5781, 0.0, 0.5937, 0.0625, 0.5625, 0.0625, 0.5937, 0.4375, 0.5937, 0.5, 0.5625, 0.5, 0.5625, 0.4375, 0.5937, 0.875, 0.5937, 0.9375, 0.5625, 0.9375, 0.5625, 0.875, 0.5937, 0.375, 0.5937, 0.4375, 0.5625, 0.4375, 0.5625, 0.375, 0.5937, 0.8125, 0.5937, 0.875, 0.5625, 0.875, 0.5625, 0.8125, 0.5937, 0.3125, 0.5937, 0.375, 0.5625, 0.375, 0.5625, 0.3125, 0.5937, 0.75, 0.5937, 0.8125, 0.5625, 0.8125, 0.5625, 0.75, 0.5937, 0.25, 0.5937, 0.3125, 0.5625, 0.3125, 0.5625, 0.25, 0.5937, 0.6875, 0.5937, 0.75, 0.5625, 0.75, 0.5625, 0.6875, 0.5937, 0.1875, 0.5937, 0.25, 0.5625, 0.25, 0.5625, 0.1875, 0.5625, 0.375, 0.5625, 0.4375, 0.5312, 0.4375, 0.5312, 0.375, 0.5625, 0.8125, 0.5625, 0.875, 0.5312, 0.875, 0.5312, 0.8125, 0.5625, 0.3125, 0.5625, 0.375, 0.5312, 0.375, 0.5312, 0.3125, 0.5625, 0.75, 0.5625, 0.8125, 0.5312, 0.8125, 0.5312, 0.75, 0.5625, 0.25, 0.5625, 0.3125, 0.5312, 0.3125, 0.5312, 0.25, 0.5625, 0.6875, 0.5625, 0.75, 0.5312, 0.75, 0.5312, 0.6875, 0.5625, 0.1875, 0.5625, 0.25, 0.5312, 0.25, 0.5312, 0.1875, 0.5625, 0.625, 0.5625, 0.6875, 0.5312, 0.6875, 0.5312, 0.625, 0.5625, 0.125, 0.5625, 0.1875, 0.5312, 0.1875, 0.5312, 0.125, 0.5625, 0.5625, 0.5625, 0.625, 0.5312, 0.625, 0.5312, 0.5625, 0.5625, 0.0625, 0.5625, 0.125, 0.5312, 0.125, 0.5312, 0.0625, 0.5625, 0.5, 0.5625, 0.5625, 0.5312, 0.5625, 0.5312, 0.5, 0.5625, 0.9375, 0.5469, 1.0, 0.5312, 0.9375, 0.5469, 0.0, 0.5625, 0.0625, 0.5312, 0.0625, 0.5625, 0.4375, 0.5625, 0.5, 0.5312, 0.5, 0.5312, 0.4375, 0.5625, 0.875, 0.5625, 0.9375, 0.5312, 0.9375, 0.5312, 0.875, 0.5312, 0.125, 0.5312, 0.1875, 0.5, 0.1875, 0.5, 0.125, 0.5312, 0.5625, 0.5312, 0.625, 0.5, 0.625, 0.5, 0.5625, 0.5312, 0.0625, 0.5312, 0.125, 0.5, 0.125, 0.5, 0.0625, 0.5312, 0.5, 0.5312, 0.5625, 0.5, 0.5625, 0.5, 0.5, 0.5312, 0.9375, 0.5156, 1.0, 0.5, 0.9375, 0.5156, 0.0, 0.5312, 0.0625, 0.5, 0.0625, 0.5312, 0.4375, 0.5312, 0.5, 0.5, 0.5, 0.5, 0.4375, 0.5312, 0.875, 0.5312, 0.9375, 0.5, 0.9375, 0.5, 0.875, 0.5312, 0.375, 0.5312, 0.4375, 0.5, 0.4375, 0.5, 0.375, 0.5312, 0.8125, 0.5312, 0.875, 0.5, 0.875, 0.5, 0.8125, 0.5312, 0.3125, 0.5312, 0.375, 0.5, 0.375, 0.5, 0.3125, 0.5312, 0.75, 0.5312, 0.8125, 0.5, 0.8125, 0.5, 0.75, 0.5312, 0.25, 0.5312, 0.3125, 0.5, 0.3125, 0.5, 0.25, 0.5312, 0.6875, 0.5312, 0.75, 0.5, 0.75, 0.5, 0.6875, 0.5312, 0.1875, 0.5312, 0.25, 0.5, 0.25, 0.5, 0.1875, 0.5312, 0.625, 0.5312, 0.6875, 0.5, 0.6875, 0.5, 0.625, 0.5, 0.8125, 0.5, 0.875, 0.4687, 0.875, 0.4687, 0.8125, 0.5, 0.3125, 0.5, 0.375, 0.4687, 0.375, 0.4687, 0.3125, 0.5, 0.75, 0.5, 0.8125, 0.4687, 0.8125, 0.4687, 0.75, 0.5, 0.25, 0.5, 0.3125, 0.4687, 0.3125, 0.4687, 0.25, 0.5, 0.6875, 0.5, 0.75, 0.4687, 0.75, 0.4687, 0.6875, 0.5, 0.1875, 0.5, 0.25, 0.4687, 0.25, 0.4687, 0.1875, 0.5, 0.625, 0.5, 0.6875, 0.4687, 0.6875, 0.4687, 0.625, 0.5, 0.125, 0.5, 0.1875, 0.4687, 0.1875, 0.4687, 0.125, 0.5, 0.5625, 0.5, 0.625, 0.4687, 0.625, 0.4687, 0.5625, 0.5, 0.0625, 0.5, 0.125, 0.4687, 0.125, 0.4687, 0.0625, 0.5, 0.5, 0.5, 0.5625, 0.4687, 0.5625, 0.4687, 0.5, 0.5, 0.9375, 0.4844, 1.0, 0.4687, 0.9375, 0.4844, 0.0, 0.5, 0.0625, 0.4687, 0.0625, 0.5, 0.4375, 0.5, 0.5, 0.4687, 0.5, 0.4687, 0.4375, 0.5, 0.875, 0.5, 0.9375, 0.4687, 0.9375, 0.4687, 0.875, 0.5, 0.375, 0.5, 0.4375, 0.4687, 0.4375, 0.4687, 0.375, 0.4687, 0.5625, 0.4687, 0.625, 0.4375, 0.625, 0.4375, 0.5625, 0.4687, 0.0625, 0.4687, 0.125, 0.4375, 0.125, 0.4375, 0.0625, 0.4687, 0.5, 0.4687, 0.5625, 0.4375, 0.5625, 0.4375, 0.5, 0.4687, 0.9375, 0.4531, 1.0, 0.4375, 0.9375, 0.4531, 0.0, 0.4687, 0.0625, 0.4375, 0.0625, 0.4687, 0.4375, 0.4687, 0.5, 0.4375, 0.5, 0.4375, 0.4375, 0.4687, 0.875, 0.4687, 0.9375, 0.4375, 0.9375, 0.4375, 0.875, 0.4687, 0.375, 0.4687, 0.4375, 0.4375, 0.4375, 0.4375, 0.375, 0.4687, 0.8125, 0.4687, 0.875, 0.4375, 0.875, 0.4375, 0.8125, 0.4687, 0.3125, 0.4687, 0.375, 0.4375, 0.375, 0.4375, 0.3125, 0.4687, 0.75, 0.4687, 0.8125, 0.4375, 0.8125, 0.4375, 0.75, 0.4687, 0.25, 0.4687, 0.3125, 0.4375, 0.3125, 0.4375, 0.25, 0.4687, 0.6875, 0.4687, 0.75, 0.4375, 0.75, 0.4375, 0.6875, 0.4687, 0.1875, 0.4687, 0.25, 0.4375, 0.25, 0.4375, 0.1875, 0.4687, 0.625, 0.4687, 0.6875, 0.4375, 0.6875, 0.4375, 0.625, 0.4687, 0.125, 0.4687, 0.1875, 0.4375, 0.1875, 0.4375, 0.125, 0.4375, 0.3125, 0.4375, 0.375, 0.4062, 0.375, 0.4062, 0.3125, 0.4375, 0.75, 0.4375, 0.8125, 0.4062, 0.8125, 0.4062, 0.75, 0.4375, 0.25, 0.4375, 0.3125, 0.4062, 0.3125, 0.4062, 0.25, 0.4375, 0.6875, 0.4375, 0.75, 0.4062, 0.75, 0.4062, 0.6875, 0.4375, 0.1875, 0.4375, 0.25, 0.4062, 0.25, 0.4062, 0.1875, 0.4375, 0.625, 0.4375, 0.6875, 0.4062, 0.6875, 0.4062, 0.625, 0.4375, 0.125, 0.4375, 0.1875, 0.4062, 0.1875, 0.4062, 0.125, 0.4375, 0.5625, 0.4375, 0.625, 0.4062, 0.625, 0.4062, 0.5625, 0.4375, 0.0625, 0.4375, 0.125, 0.4062, 0.125, 0.4062, 0.0625, 0.4375, 0.5, 0.4375, 0.5625, 0.4062, 0.5625, 0.4062, 0.5, 0.4375, 0.9375, 0.4219, 1.0, 0.4062, 0.9375, 0.4219, 0.0, 0.4375, 0.0625, 0.4062, 0.0625, 0.4375, 0.4375, 0.4375, 0.5, 0.4062, 0.5, 0.4062, 0.4375, 0.4375, 0.875, 0.4375, 0.9375, 0.4062, 0.9375, 0.4062, 0.875, 0.4375, 0.375, 0.4375, 0.4375, 0.4062, 0.4375, 0.4062, 0.375, 0.4375, 0.8125, 0.4375, 0.875, 0.4062, 0.875, 0.4062, 0.8125, 0.4062, 0.0625, 0.4062, 0.125, 0.375, 0.125, 0.375, 0.0625, 0.4062, 0.5, 0.4062, 0.5625, 0.375, 0.5625, 0.375, 0.5, 0.4062, 0.9375, 0.3906, 1.0, 0.375, 0.9375, 0.3906, 0.0, 0.4062, 0.0625, 0.375, 0.0625, 0.4062, 0.4375, 0.4062, 0.5, 0.375, 0.5, 0.375, 0.4375, 0.4062, 0.875, 0.4062, 0.9375, 0.375, 0.9375, 0.375, 0.875, 0.4062, 0.375, 0.4062, 0.4375, 0.375, 0.4375, 0.375, 0.375, 0.4062, 0.8125, 0.4062, 0.875, 0.375, 0.875, 0.375, 0.8125, 0.4062, 0.3125, 0.4062, 0.375, 0.375, 0.375, 0.375, 0.3125, 0.4062, 0.75, 0.4062, 0.8125, 0.375, 0.8125, 0.375, 0.75, 0.4062, 0.25, 0.4062, 0.3125, 0.375, 0.3125, 0.375, 0.25, 0.4062, 0.6875, 0.4062, 0.75, 0.375, 0.75, 0.375, 0.6875, 0.4062, 0.1875, 0.4062, 0.25, 0.375, 0.25, 0.375, 0.1875, 0.4062, 0.625, 0.4062, 0.6875, 0.375, 0.6875, 0.375, 0.625, 0.4062, 0.125, 0.4062, 0.1875, 0.375, 0.1875, 0.375, 0.125, 0.4062, 0.5625, 0.4062, 0.625, 0.375, 0.625, 0.375, 0.5625, 0.375, 0.25, 0.375, 0.3125, 0.3437, 0.3125, 0.3437, 0.25, 0.375, 0.6875, 0.375, 0.75, 0.3437, 0.75, 0.3437, 0.6875, 0.375, 0.1875, 0.375, 0.25, 0.3437, 0.25, 0.3437, 0.1875, 0.375, 0.625, 0.375, 0.6875, 0.3437, 0.6875, 0.3437, 0.625, 0.375, 0.125, 0.375, 0.1875, 0.3437, 0.1875, 0.3437, 0.125, 0.375, 0.5625, 0.375, 0.625, 0.3437, 0.625, 0.3437, 0.5625, 0.375, 0.0625, 0.375, 0.125, 0.3437, 0.125, 0.3437, 0.0625, 0.375, 0.5, 0.375, 0.5625, 0.3437, 0.5625, 0.3437, 0.5, 0.375, 0.9375, 0.3594, 1.0, 0.3437, 0.9375, 0.3594, 0.0, 0.375, 0.0625, 0.3437, 0.0625, 0.375, 0.4375, 0.375, 0.5, 0.3437, 0.5, 0.3437, 0.4375, 0.375, 0.875, 0.375, 0.9375, 0.3437, 0.9375, 0.3437, 0.875, 0.375, 0.375, 0.375, 0.4375, 0.3437, 0.4375, 0.3437, 0.375, 0.375, 0.8125, 0.375, 0.875, 0.3437, 0.875, 0.3437, 0.8125, 0.375, 0.3125, 0.375, 0.375, 0.3437, 0.375, 0.3437, 0.3125, 0.375, 0.75, 0.375, 0.8125, 0.3437, 0.8125, 0.3437, 0.75, 0.3437, 0.9375, 0.3281, 1.0, 0.3125, 0.9375, 0.3281, 0.0, 0.3437, 0.0625, 0.3125, 0.0625, 0.3437, 0.4375, 0.3437, 0.5, 0.3125, 0.5, 0.3125, 0.4375, 0.3437, 0.875, 0.3437, 0.9375, 0.3125, 0.9375, 0.3125, 0.875, 0.3437, 0.375, 0.3437, 0.4375, 0.3125, 0.4375, 0.3125, 0.375, 0.3437, 0.8125, 0.3437, 0.875, 0.3125, 0.875, 0.3125, 0.8125, 0.3437, 0.3125, 0.3437, 0.375, 0.3125, 0.375, 0.3125, 0.3125, 0.3437, 0.75, 0.3437, 0.8125, 0.3125, 0.8125, 0.3125, 0.75, 0.3437, 0.25, 0.3437, 0.3125, 0.3125, 0.3125, 0.3125, 0.25, 0.3437, 0.6875, 0.3437, 0.75, 0.3125, 0.75, 0.3125, 0.6875, 0.3437, 0.1875, 0.3437, 0.25, 0.3125, 0.25, 0.3125, 0.1875, 0.3437, 0.625, 0.3437, 0.6875, 0.3125, 0.6875, 0.3125, 0.625, 0.3437, 0.125, 0.3437, 0.1875, 0.3125, 0.1875, 0.3125, 0.125, 0.3437, 0.5625, 0.3437, 0.625, 0.3125, 0.625, 0.3125, 0.5625, 0.3437, 0.0625, 0.3437, 0.125, 0.3125, 0.125, 0.3125, 0.0625, 0.3437, 0.5, 0.3437, 0.5625, 0.3125, 0.5625, 0.3125, 0.5, 0.3125, 0.6875, 0.3125, 0.75, 0.2812, 0.75, 0.2812, 0.6875, 0.3125, 0.1875, 0.3125, 0.25, 0.2812, 0.25, 0.2812, 0.1875, 0.3125, 0.625, 0.3125, 0.6875, 0.2812, 0.6875, 0.2812, 0.625, 0.3125, 0.125, 0.3125, 0.1875, 0.2812, 0.1875, 0.2812, 0.125, 0.3125, 0.5625, 0.3125, 0.625, 0.2812, 0.625, 0.2812, 0.5625, 0.3125, 0.0625, 0.3125, 0.125, 0.2812, 0.125, 0.2812, 0.0625, 0.3125, 0.5, 0.3125, 0.5625, 0.2812, 0.5625, 0.2812, 0.5, 0.3125, 0.9375, 0.2969, 1.0, 0.2812, 0.9375, 0.2969, 0.0, 0.3125, 0.0625, 0.2812, 0.0625, 0.3125, 0.4375, 0.3125, 0.5, 0.2812, 0.5, 0.2812, 0.4375, 0.3125, 0.875, 0.3125, 0.9375, 0.2812, 0.9375, 0.2812, 0.875, 0.3125, 0.375, 0.3125, 0.4375, 0.2812, 0.4375, 0.2812, 0.375, 0.3125, 0.8125, 0.3125, 0.875, 0.2812, 0.875, 0.2812, 0.8125, 0.3125, 0.3125, 0.3125, 0.375, 0.2812, 0.375, 0.2812, 0.3125, 0.3125, 0.75, 0.3125, 0.8125, 0.2812, 0.8125, 0.2812, 0.75, 0.3125, 0.25, 0.3125, 0.3125, 0.2812, 0.3125, 0.2812, 0.25, 0.2812, 0.4375, 0.2812, 0.5, 0.25, 0.5, 0.25, 0.4375, 0.2812, 0.875, 0.2812, 0.9375, 0.25, 0.9375, 0.25, 0.875, 0.2812, 0.375, 0.2812, 0.4375, 0.25, 0.4375, 0.25, 0.375, 0.2812, 0.8125, 0.2812, 0.875, 0.25, 0.875, 0.25, 0.8125, 0.2812, 0.3125, 0.2812, 0.375, 0.25, 0.375, 0.25, 0.3125, 0.2812, 0.75, 0.2812, 0.8125, 0.25, 0.8125, 0.25, 0.75, 0.2812, 0.25, 0.2812, 0.3125, 0.25, 0.3125, 0.25, 0.25, 0.2812, 0.6875, 0.2812, 0.75, 0.25, 0.75, 0.25, 0.6875, 0.2812, 0.1875, 0.2812, 0.25, 0.25, 0.25, 0.25, 0.1875, 0.2812, 0.625, 0.2812, 0.6875, 0.25, 0.6875, 0.25, 0.625, 0.2812, 0.125, 0.2812, 0.1875, 0.25, 0.1875, 0.25, 0.125, 0.2812, 0.5625, 0.2812, 0.625, 0.25, 0.625, 0.25, 0.5625, 0.2812, 0.0625, 0.2812, 0.125, 0.25, 0.125, 0.25, 0.0625, 0.2812, 0.5, 0.2812, 0.5625, 0.25, 0.5625, 0.25, 0.5, 0.2812, 0.9375, 0.2656, 1.0, 0.25, 0.9375, 0.2656, 0.0, 0.2812, 0.0625, 0.25, 0.0625, 0.25, 0.1875, 0.25, 0.25, 0.2187, 0.25, 0.2188, 0.1875, 0.25, 0.625, 0.25, 0.6875, 0.2187, 0.6875, 0.2188, 0.625, 0.25, 0.125, 0.25, 0.1875, 0.2188, 0.1875, 0.2188, 0.125, 0.25, 0.5625, 0.25, 0.625, 0.2188, 0.625, 0.2187, 0.5625, 0.25, 0.0625, 0.25, 0.125, 0.2188, 0.125, 0.2188, 0.0625, 0.25, 0.5, 0.25, 0.5625, 0.2187, 0.5625, 0.2187, 0.5, 0.25, 0.9375, 0.2344, 1.0, 0.2188, 0.9375, 0.2344, 0.0, 0.25, 0.0625, 0.2188, 0.0625, 0.25, 0.4375, 0.25, 0.5, 0.2187, 0.5, 0.2187, 0.4375, 0.25, 0.875, 0.25, 0.9375, 0.2188, 0.9375, 0.2188, 0.875, 0.25, 0.375, 0.25, 0.4375, 0.2187, 0.4375, 0.2188, 0.375, 0.25, 0.8125, 0.25, 0.875, 0.2188, 0.875, 0.2188, 0.8125, 0.25, 0.3125, 0.25, 0.375, 0.2188, 0.375, 0.2187, 0.3125, 0.25, 0.75, 0.25, 0.8125, 0.2188, 0.8125, 0.2187, 0.75, 0.25, 0.25, 0.25, 0.3125, 0.2187, 0.3125, 0.2187, 0.25, 0.25, 0.6875, 0.25, 0.75, 0.2187, 0.75, 0.2187, 0.6875, 0.2188, 0.875, 0.2188, 0.9375, 0.1875, 0.9375, 0.1875, 0.875, 0.2188, 0.375, 0.2187, 0.4375, 0.1875, 0.4375, 0.1875, 0.375, 0.2188, 0.8125, 0.2188, 0.875, 0.1875, 0.875, 0.1875, 0.8125, 0.2187, 0.3125, 0.2188, 0.375, 0.1875, 0.375, 0.1875, 0.3125, 0.2187, 0.75, 0.2188, 0.8125, 0.1875, 0.8125, 0.1875, 0.75, 0.2187, 0.25, 0.2187, 0.3125, 0.1875, 0.3125, 0.1875, 0.25, 0.2187, 0.6875, 0.2187, 0.75, 0.1875, 0.75, 0.1875, 0.6875, 0.2188, 0.1875, 0.2187, 0.25, 0.1875, 0.25, 0.1875, 0.1875, 0.2188, 0.625, 0.2187, 0.6875, 0.1875, 0.6875, 0.1875, 0.625, 0.2188, 0.125, 0.2188, 0.1875, 0.1875, 0.1875, 0.1875, 0.125, 0.2187, 0.5625, 0.2188, 0.625, 0.1875, 0.625, 0.1875, 0.5625, 0.2188, 0.0625, 0.2188, 0.125, 0.1875, 0.125, 0.1875, 0.0625, 0.2187, 0.5, 0.2187, 0.5625, 0.1875, 0.5625, 0.1875, 0.5, 0.2188, 0.9375, 0.2031, 1.0, 0.1875, 0.9375, 0.2031, 0.0, 0.2188, 0.0625, 0.1875, 0.0625, 0.2187, 0.4375, 0.2187, 0.5, 0.1875, 0.5, 0.1875, 0.4375, 0.1875, 0.625, 0.1875, 0.6875, 0.1562, 0.6875, 0.1563, 0.625, 0.1875, 0.125, 0.1875, 0.1875, 0.1563, 0.1875, 0.1563, 0.125, 0.1875, 0.5625, 0.1875, 0.625, 0.1563, 0.625, 0.1562, 0.5625, 0.1875, 0.0625, 0.1875, 0.125, 0.1563, 0.125, 0.1563, 0.0625, 0.1875, 0.5, 0.1875, 0.5625, 0.1562, 0.5625, 0.1562, 0.5, 0.1875, 0.9375, 0.1719, 1.0, 0.1563, 0.9375, 0.1719, 0.0, 0.1875, 0.0625, 0.1563, 0.0625, 0.1875, 0.4375, 0.1875, 0.5, 0.1562, 0.5, 0.1562, 0.4375, 0.1875, 0.875, 0.1875, 0.9375, 0.1563, 0.9375, 0.1563, 0.875, 0.1875, 0.375, 0.1875, 0.4375, 0.1562, 0.4375, 0.1563, 0.375, 0.1875, 0.8125, 0.1875, 0.875, 0.1563, 0.875, 0.1563, 0.8125, 0.1875, 0.3125, 0.1875, 0.375, 0.1563, 0.375, 0.1562, 0.3125, 0.1875, 0.75, 0.1875, 0.8125, 0.1563, 0.8125, 0.1563, 0.75, 0.1875, 0.25, 0.1875, 0.3125, 0.1562, 0.3125, 0.1563, 0.25, 0.1875, 0.6875, 0.1875, 0.75, 0.1563, 0.75, 0.1562, 0.6875, 0.1875, 0.1875, 0.1875, 0.25, 0.1563, 0.25, 0.1563, 0.1875, 0.1563, 0.375, 0.1562, 0.4375, 0.125, 0.4375, 0.125, 0.375, 0.1563, 0.8125, 0.1563, 0.875, 0.125, 0.875, 0.125, 0.8125, 0.1562, 0.3125, 0.1563, 0.375, 0.125, 0.375, 0.125, 0.3125, 0.1563, 0.75, 0.1563, 0.8125, 0.125, 0.8125, 0.125, 0.75, 0.1563, 0.25, 0.1562, 0.3125, 0.125, 0.3125, 0.125, 0.25, 0.1562, 0.6875, 0.1563, 0.75, 0.125, 0.75, 0.125, 0.6875, 0.1563, 0.1875, 0.1563, 0.25, 0.125, 0.25, 0.125, 0.1875, 0.1563, 0.625, 0.1562, 0.6875, 0.125, 0.6875, 0.125, 0.625, 0.1563, 0.125, 0.1563, 0.1875, 0.125, 0.1875, 0.125, 0.125, 0.1562, 0.5625, 0.1563, 0.625, 0.125, 0.625, 0.125, 0.5625, 0.1563, 0.0625, 0.1563, 0.125, 0.125, 0.125, 0.125, 0.0625, 0.1562, 0.5, 0.1562, 0.5625, 0.125, 0.5625, 0.125, 0.5, 0.1563, 0.9375, 0.1406, 1.0, 0.125, 0.9375, 0.1406, 0.0, 0.1563, 0.0625, 0.125, 0.0625, 0.1562, 0.4375, 0.1562, 0.5, 0.125, 0.5, 0.125, 0.4375, 0.1563, 0.875, 0.1563, 0.9375, 0.125, 0.9375, 0.125, 0.875, 0.125, 0.125, 0.125, 0.1875, 0.09375, 0.1875, 0.09375, 0.125, 0.125, 0.5625, 0.125, 0.625, 0.09375, 0.625, 0.09375, 0.5625, 0.125, 0.0625, 0.125, 0.125, 0.09375, 0.125, 0.09375, 0.0625, 0.125, 0.5, 0.125, 0.5625, 0.09375, 0.5625, 0.09375, 0.5, 0.125, 0.9375, 0.1094, 1.0, 0.09375, 0.9375, 0.1094, 0.0, 0.125, 0.0625, 0.09375, 0.0625, 0.125, 0.4375, 0.125, 0.5, 0.09375, 0.5, 0.09375, 0.4375, 0.125, 0.875, 0.125, 0.9375, 0.09375, 0.9375, 0.09375, 0.875, 0.125, 0.375, 0.125, 0.4375, 0.09375, 0.4375, 0.09375, 0.375, 0.125, 0.8125, 0.125, 0.875, 0.09375, 0.875, 0.09375, 0.8125, 0.125, 0.3125, 0.125, 0.375, 0.09375, 0.375, 0.09375, 0.3125, 0.125, 0.75, 0.125, 0.8125, 0.09375, 0.8125, 0.09375, 0.75, 0.125, 0.25, 0.125, 0.3125, 0.09375, 0.3125, 0.09375, 0.25, 0.125, 0.6875, 0.125, 0.75, 0.09375, 0.75, 0.09375, 0.6875, 0.125, 0.1875, 0.125, 0.25, 0.09375, 0.25, 0.09375, 0.1875, 0.125, 0.625, 0.125, 0.6875, 0.09375, 0.6875, 0.09375, 0.625, 0.09375, 0.3125, 0.09375, 0.375, 0.0625, 0.375, 0.0625, 0.3125, 0.09375, 0.75, 0.09375, 0.8125, 0.0625, 0.8125, 0.0625, 0.75, 0.09375, 0.25, 0.09375, 0.3125, 0.0625, 0.3125, 0.0625, 0.25, 0.09375, 0.6875, 0.09375, 0.75, 0.0625, 0.75, 0.0625, 0.6875, 0.09375, 0.1875, 0.09375, 0.25, 0.0625, 0.25, 0.0625, 0.1875, 0.09375, 0.625, 0.09375, 0.6875, 0.0625, 0.6875, 0.0625, 0.625, 0.09375, 0.125, 0.09375, 0.1875, 0.0625, 0.1875, 0.0625, 0.125, 0.09375, 0.5625, 0.09375, 0.625, 0.0625, 0.625, 0.0625, 0.5625, 0.09375, 0.0625, 0.09375, 0.125, 0.0625, 0.125, 0.0625, 0.0625, 0.09375, 0.5, 0.09375, 0.5625, 0.0625, 0.5625, 0.0625, 0.5, 0.09375, 0.9375, 0.07813, 1.0, 0.0625, 0.9375, 0.07813, 0.0, 0.09375, 0.0625, 0.0625, 0.0625, 0.09375, 0.4375, 0.09375, 0.5, 0.0625, 0.5, 0.0625, 0.4375, 0.09375, 0.875, 0.09375, 0.9375, 0.0625, 0.9375, 0.0625, 0.875, 0.09375, 0.375, 0.09375, 0.4375, 0.0625, 0.4375, 0.0625, 0.375, 0.09375, 0.8125, 0.09375, 0.875, 0.0625, 0.875, 0.0625, 0.8125, 0.0625, 0.0625, 0.0625, 0.125, 0.03125, 0.125, 0.03125, 0.0625, 0.0625, 0.5, 0.0625, 0.5625, 0.03125, 0.5625, 0.03125, 0.5, 0.0625, 0.9375, 0.04688, 1.0, 0.03125, 0.9375, 0.04688, 0.0, 0.0625, 0.0625, 0.03125, 0.0625, 0.0625, 0.4375, 0.0625, 0.5, 0.03125, 0.5, 0.03125, 0.4375, 0.0625, 0.875, 0.0625, 0.9375, 0.03125, 0.9375, 0.03125, 0.875, 0.0625, 0.375, 0.0625, 0.4375, 0.03125, 0.4375, 0.03125, 0.375, 0.0625, 0.8125, 0.0625, 0.875, 0.03125, 0.875, 0.03125, 0.8125, 0.0625, 0.3125, 0.0625, 0.375, 0.03125, 0.375, 0.03125, 0.3125, 0.0625, 0.75, 0.0625, 0.8125, 0.03125, 0.8125, 0.03125, 0.75, 0.0625, 0.25, 0.0625, 0.3125, 0.03125, 0.3125, 0.03125, 0.25, 0.0625, 0.6875, 0.0625, 0.75, 0.03125, 0.75, 0.03125, 0.6875, 0.0625, 0.1875, 0.0625, 0.25, 0.03125, 0.25, 0.03125, 0.1875, 0.0625, 0.625, 0.0625, 0.6875, 0.03125, 0.6875, 0.03125, 0.625, 0.0625, 0.125, 0.0625, 0.1875, 0.03125, 0.1875, 0.03125, 0.125, 0.0625, 0.5625, 0.0625, 0.625, 0.03125, 0.625, 0.03125, 0.5625, 0.03125, 0.75, 0.03125, 0.8125, 5.96e-08, 0.8125, 0.0, 0.75, 0.03125, 0.25, 0.03125, 0.3125, 0.0, 0.3125, 0.0, 0.25, 0.03125, 0.6875, 0.03125, 0.75, 0.0, 0.75, 0.0, 0.6875, 0.03125, 0.1875, 0.03125, 0.25, 0.0, 0.25, 5.96e-08, 0.1875, 0.03125, 0.625, 0.03125, 0.6875, 0.0, 0.6875, 5.96e-08, 0.625, 0.03125, 0.125, 0.03125, 0.1875, 5.96e-08, 0.1875, 8.941e-08, 0.125, 0.03125, 0.5625, 0.03125, 0.625, 5.96e-08, 0.625, 0.0, 0.5625, 0.03125, 0.0625, 0.03125, 0.125, 8.941e-08, 0.125, 2.384e-07, 0.0625, 0.03125, 0.5, 0.03125, 0.5625, 0.0, 0.5625, 0.0, 0.5, 0.03125, 0.9375, 0.01563, 1.0, 2.384e-07, 0.9375, 0.01563, 0.0, 0.03125, 0.0625, 2.384e-07, 0.0625, 0.03125, 0.4375, 0.03125, 0.5, 0.0, 0.5, 0.0, 0.4375, 0.03125, 0.875, 0.03125, 0.9375, 2.384e-07, 0.9375, 8.941e-08, 0.875, 0.03125, 0.375, 0.03125, 0.4375, 0.0, 0.4375, 5.96e-08, 0.375, 0.03125, 0.8125, 0.03125, 0.875, 8.941e-08, 0.875, 5.96e-08, 0.8125, 0.03125, 0.3125, 0.03125, 0.375, 5.96e-08, 0.375, 0.0, 0.3125, 1.0, 0.5, 1.0, 0.5625, 0.9688, 0.5625, 0.9688, 0.5, 1.0, 0.9375, 0.9844, 1.0, 0.9688, 0.9375, 0.9844, 0.0, 1.0, 0.0625, 0.9688, 0.0625, 1.0, 0.4375, 1.0, 0.5, 0.9688, 0.5, 0.9688, 0.4375, 1.0, 0.875, 1.0, 0.9375, 0.9688, 0.9375, 0.9688, 0.875, 1.0, 0.375, 1.0, 0.4375, 0.9688, 0.4375, 0.9688, 0.375, 1.0, 0.8125, 1.0, 0.875, 0.9688, 0.875, 0.9688, 0.8125, 1.0, 0.3125, 1.0, 0.375, 0.9688, 0.375, 0.9688, 0.3125, 1.0, 0.75, 1.0, 0.8125, 0.9688, 0.8125, 0.9688, 0.75, 1.0, 0.25, 1.0, 0.3125, 0.9688, 0.3125, 0.9688, 0.25, 1.0, 0.6875, 1.0, 0.75, 0.9688, 0.75, 0.9688, 0.6875, 1.0, 0.1875, 1.0, 0.25, 0.9688, 0.25, 0.9688, 0.1875, 1.0, 0.625, 1.0, 0.6875, 0.9688, 0.6875, 0.9688, 0.625, 1.0, 0.125, 1.0, 0.1875, 0.9688, 0.1875, 0.9688, 0.125, 1.0, 0.5625, 1.0, 0.625, 0.9688, 0.625, 0.9688, 0.5625, 1.0, 0.0625, 1.0, 0.125, 0.9688, 0.125, 0.9688, 0.0625, 0.9688, 0.25, 0.9688, 0.3125, 0.9375, 0.3125, 0.9375, 0.25, 0.9688, 0.6875, 0.9688, 0.75, 0.9375, 0.75, 0.9375, 0.6875, 0.9688, 0.1875, 0.9688, 0.25, 0.9375, 0.25, 0.9375, 0.1875, 0.9688, 0.625, 0.9688, 0.6875, 0.9375, 0.6875, 0.9375, 0.625, 0.9688, 0.125, 0.9688, 0.1875, 0.9375, 0.1875, 0.9375, 0.125, 0.9688, 0.5625, 0.9688, 0.625, 0.9375, 0.625, 0.9375, 0.5625, 0.9688, 0.0625, 0.9688, 0.125, 0.9375, 0.125, 0.9375, 0.0625, 0.9688, 0.5, 0.9688, 0.5625, 0.9375, 0.5625, 0.9375, 0.5, 0.9688, 0.9375, 0.9531, 1.0, 0.9375, 0.9375, 0.9531, 0.0, 0.9688, 0.0625, 0.9375, 0.0625, 0.9688, 0.4375, 0.9688, 0.5, 0.9375, 0.5, 0.9375, 0.4375, 0.9688, 0.875, 0.9688, 0.9375, 0.9375, 0.9375, 0.9375, 0.875, 0.9688, 0.375, 0.9688, 0.4375, 0.9375, 0.4375, 0.9375, 0.375, 0.9688, 0.8125, 0.9688, 0.875, 0.9375, 0.875, 0.9375, 0.8125, 0.9688, 0.3125, 0.9688, 0.375, 0.9375, 0.375, 0.9375, 0.3125, 0.9688, 0.75, 0.9688, 0.8125, 0.9375, 0.8125, 0.9375, 0.75, 0.9375, 0.9375, 0.9219, 1.0, 0.9063, 0.9375, 0.9219, 0.0, 0.9375, 0.0625, 0.9063, 0.0625, 0.9375, 0.4375, 0.9375, 0.5, 0.9062, 0.5, 0.9062, 0.4375, 0.9375, 0.875, 0.9375, 0.9375, 0.9063, 0.9375, 0.9063, 0.875, 0.9375, 0.375, 0.9375, 0.4375, 0.9062, 0.4375, 0.9062, 0.375, 0.9375, 0.8125, 0.9375, 0.875, 0.9063, 0.875, 0.9062, 0.8125, 0.9375, 0.3125, 0.9375, 0.375, 0.9062, 0.375, 0.9062, 0.3125, 0.9375, 0.75, 0.9375, 0.8125, 0.9062, 0.8125, 0.9062, 0.75, 0.9375, 0.25, 0.9375, 0.3125, 0.9062, 0.3125, 0.9062, 0.25, 0.9375, 0.6875, 0.9375, 0.75, 0.9062, 0.75, 0.9062, 0.6875, 0.9375, 0.1875, 0.9375, 0.25, 0.9062, 0.25, 0.9062, 0.1875, 0.9375, 0.625, 0.9375, 0.6875, 0.9062, 0.6875, 0.9062, 0.625, 0.9375, 0.125, 0.9375, 0.1875, 0.9062, 0.1875, 0.9063, 0.125, 0.9375, 0.5625, 0.9375, 0.625, 0.9062, 0.625, 0.9062, 0.5625, 0.9375, 0.0625, 0.9375, 0.125, 0.9063, 0.125, 0.9063, 0.0625, 0.9375, 0.5, 0.9375, 0.5625, 0.9062, 0.5625, 0.9062, 0.5, 0.9062, 0.6875, 0.9062, 0.75, 0.875, 0.75, 0.875, 0.6875, 0.9062, 0.1875, 0.9062, 0.25, 0.875, 0.25, 0.875, 0.1875, 0.9062, 0.625, 0.9062, 0.6875, 0.875, 0.6875, 0.875, 0.625, 0.9063, 0.125, 0.9062, 0.1875, 0.875, 0.1875, 0.875, 0.125, 0.9062, 0.5625, 0.9062, 0.625, 0.875, 0.625, 0.875, 0.5625, 0.9063, 0.0625, 0.9063, 0.125, 0.875, 0.125, 0.875, 0.0625, 0.9062, 0.5, 0.9062, 0.5625, 0.875, 0.5625, 0.875, 0.5, 0.9063, 0.9375, 0.8906, 1.0, 0.875, 0.9375, 0.8906, 0.0, 0.9063, 0.0625, 0.875, 0.0625, 0.9062, 0.4375, 0.9062, 0.5, 0.875, 0.5, 0.875, 0.4375, 0.9063, 0.875, 0.9063, 0.9375, 0.875, 0.9375, 0.875, 0.875, 0.9062, 0.375, 0.9062, 0.4375, 0.875, 0.4375, 0.875, 0.375, 0.9062, 0.8125, 0.9063, 0.875, 0.875, 0.875, 0.875, 0.8125, 0.9062, 0.3125, 0.9062, 0.375, 0.875, 0.375, 0.875, 0.3125, 0.9062, 0.75, 0.9062, 0.8125, 0.875, 0.8125, 0.875, 0.75, 0.9062, 0.25, 0.9062, 0.3125, 0.875, 0.3125, 0.875, 0.25, 0.875, 0.4375, 0.875, 0.5, 0.8438, 0.5, 0.8438, 0.4375, 0.875, 0.875, 0.875, 0.9375, 0.8438, 0.9375, 0.8438, 0.875, 0.875, 0.375, 0.875, 0.4375, 0.8438, 0.4375, 0.8438, 0.375, 0.875, 0.8125, 0.875, 0.875, 0.8438, 0.875, 0.8438, 0.8125, 0.875, 0.3125, 0.875, 0.375, 0.8438, 0.375, 0.8438, 0.3125, 0.875, 0.75, 0.875, 0.8125, 0.8438, 0.8125, 0.8438, 0.75, 0.875, 0.25, 0.875, 0.3125, 0.8438, 0.3125, 0.8438, 0.25, 0.875, 0.6875, 0.875, 0.75, 0.8438, 0.75, 0.8438, 0.6875, 0.875, 0.1875, 0.875, 0.25, 0.8438, 0.25, 0.8438, 0.1875, 0.875, 0.625, 0.875, 0.6875, 0.8438, 0.6875, 0.8438, 0.625, 0.875, 0.125, 0.875, 0.1875, 0.8438, 0.1875, 0.8438, 0.125, 0.875, 0.5625, 0.875, 0.625, 0.8438, 0.625, 0.8438, 0.5625, 0.875, 0.0625, 0.875, 0.125, 0.8438, 0.125, 0.8438, 0.0625, 0.875, 0.5, 0.875, 0.5625, 0.8438, 0.5625, 0.8438, 0.5, 0.875, 0.9375, 0.8594, 1.0, 0.8438, 0.9375, 0.8594, 0.0, 0.875, 0.0625, 0.8438, 0.0625, 0.8438, 0.1875, 0.8438, 0.25, 0.8125, 0.25, 0.8125, 0.1875, 0.8438, 0.625, 0.8438, 0.6875, 0.8125, 0.6875, 0.8125, 0.625, 0.8438, 0.125, 0.8438, 0.1875, 0.8125, 0.1875, 0.8125, 0.125, 0.8438, 0.5625, 0.8438, 0.625, 0.8125, 0.625, 0.8125, 0.5625, 0.8438, 0.0625, 0.8438, 0.125, 0.8125, 0.125, 0.8125, 0.0625, 0.8438, 0.5, 0.8438, 0.5625, 0.8125, 0.5625, 0.8125, 0.5, 0.8438, 0.9375, 0.8281, 1.0, 0.8125, 0.9375, 0.8281, 0.0, 0.8438, 0.0625, 0.8125, 0.0625, 0.8438, 0.4375, 0.8438, 0.5, 0.8125, 0.5, 0.8125, 0.4375, 0.8438, 0.875, 0.8438, 0.9375, 0.8125, 0.9375, 0.8125, 0.875, 0.8438, 0.375, 0.8438, 0.4375, 0.8125, 0.4375, 0.8125, 0.375, 0.8438, 0.8125, 0.8438, 0.875, 0.8125, 0.875, 0.8125, 0.8125, 0.8438, 0.3125, 0.8438, 0.375, 0.8125, 0.375, 0.8125, 0.3125, 0.8438, 0.75, 0.8438, 0.8125, 0.8125, 0.8125, 0.8125, 0.75, 0.8438, 0.25, 0.8438, 0.3125, 0.8125, 0.3125, 0.8125, 0.25, 0.8438, 0.6875, 0.8438, 0.75, 0.8125, 0.75, 0.8125, 0.6875, 0.8125, 0.375, 0.8125, 0.4375, 0.7812, 0.4375, 0.7812, 0.375, 0.8125, 0.8125, 0.8125, 0.875, 0.7812, 0.875, 0.7812, 0.8125, 0.8125, 0.3125, 0.8125, 0.375, 0.7812, 0.375, 0.7812, 0.3125, 0.8125, 0.75, 0.8125, 0.8125, 0.7812, 0.8125, 0.7812, 0.75, 0.8125, 0.25, 0.8125, 0.3125, 0.7812, 0.3125, 0.7812, 0.25, 0.8125, 0.6875, 0.8125, 0.75, 0.7812, 0.75, 0.7812, 0.6875, 0.8125, 0.1875, 0.8125, 0.25, 0.7812, 0.25, 0.7812, 0.1875, 0.8125, 0.625, 0.8125, 0.6875, 0.7812, 0.6875, 0.7812, 0.625, 0.8125, 0.125, 0.8125, 0.1875, 0.7812, 0.1875, 0.7812, 0.125, 0.8125, 0.5625, 0.8125, 0.625, 0.7812, 0.625, 0.7812, 0.5625, 0.8125, 0.0625, 0.8125, 0.125, 0.7812, 0.125, 0.7812, 0.0625, 0.8125, 0.5, 0.8125, 0.5625, 0.7812, 0.5625, 0.7812, 0.5, 0.8125, 0.9375, 0.7969, 1.0, 0.7812, 0.9375, 0.7969, 0.0, 0.8125, 0.0625, 0.7812, 0.0625, 0.8125, 0.4375, 0.8125, 0.5, 0.7812, 0.5, 0.7812, 0.4375, 0.8125, 0.875, 0.8125, 0.9375, 0.7812, 0.9375, 0.7812, 0.875, 0.7812, 0.125, 0.7812, 0.1875, 0.75, 0.1875, 0.75, 0.125, 0.7812, 0.5625, 0.7812, 0.625, 0.75, 0.625, 0.75, 0.5625, 0.7812, 0.0625, 0.7812, 0.125, 0.75, 0.125, 0.75, 0.0625, 0.7812, 0.5, 0.7812, 0.5625, 0.75, 0.5625, 0.75, 0.5, 0.7812, 0.9375, 0.7656, 1.0, 0.75, 0.9375, 0.7656, 0.0, 0.7812, 0.0625, 0.75, 0.0625, 0.7812, 0.4375, 0.7812, 0.5, 0.75, 0.5, 0.75, 0.4375, 0.7812, 0.875, 0.7812, 0.9375, 0.75, 0.9375, 0.75, 0.875, 0.7812, 0.375, 0.7812, 0.4375, 0.75, 0.4375, 0.75, 0.375, 0.7812, 0.8125, 0.7812, 0.875, 0.75, 0.875, 0.75, 0.8125, 0.7812, 0.3125, 0.7812, 0.375, 0.75, 0.375, 0.75, 0.3125, 0.7812, 0.75, 0.7812, 0.8125, 0.75, 0.8125, 0.75, 0.75, 0.7812, 0.25, 0.7812, 0.3125, 0.75, 0.3125, 0.75, 0.25, 0.7812, 0.6875, 0.7812, 0.75, 0.75, 0.75, 0.75, 0.6875, 0.7812, 0.1875, 0.7812, 0.25, 0.75, 0.25, 0.75, 0.1875, 0.7812, 0.625, 0.7812, 0.6875, 0.75, 0.6875, 0.75, 0.625])
me_sphere.use_remesh_fix_poles = True
me_sphere.use_remesh_preserve_attributes = False
me_sphere.use_mirror_vertex_groups = False
me_sphere.update()
me_beziercurve_005 = bpy.data.meshes.new('BezierCurve.005')
me_beziercurve_005.from_pydata([(2.774, 1.625e-08, -0.06602), (2.757, 0.04778, 0.2414), (2.713, 0.07067, 0.5563), (2.639, 0.07354, 0.8722), (2.53, 0.06124, 1.182), (2.385, 0.03863, 1.481), (2.2, 0.01057, 1.76), (1.972, -0.01807, 2.014), (1.699, -0.04244, 2.235), (1.377, -0.05768, 2.419), (1.003, -0.05892, 2.557), (0.575, -0.04132, 2.644), (0.08912, 3.841e-07, 2.672), (-0.3065, 0.033, 2.651), (-0.6884, 0.049, 2.595), (-1.053, 0.05128, 2.503), (-1.395, 0.04317, 2.375), (-1.712, 0.02795, 2.212), (-1.999, 0.008933, 2.014), (-2.251, -0.01058, 1.78), (-2.466, -0.02729, 1.512), (-2.639, -0.03789, 1.209), (-2.765, -0.03907, 0.8717), (-2.841, -0.02754, 0.5), (-2.863, 3.779e-08, 0.09425), (-2.817, 0.04375, -0.4642), (-2.707, 0.07232, -0.9424), (-2.538, 0.08786, -1.346), (-2.319, 0.09256, -1.682), (-2.057, 0.08859, -1.956), (-1.761, 0.0781, -2.173), (-1.436, 0.06328, -2.34), (-1.092, 0.04628, -2.463), (-0.7355, 0.02929, -2.547), (-0.3742, 0.01446, -2.6), (-0.01573, 0.003977, -2.626), (0.3322, -3.535e-07, -2.631), (0.6495, -0.005485, -2.605), (0.9587, -0.01994, -2.535), (1.256, -0.04039, -2.423), (1.538, -0.06382, -2.273), (1.8, -0.08726, -2.087), (2.039, -0.1077, -1.87), (2.251, -0.1222, -1.623), (2.432, -0.1276, -1.351), (2.579, -0.1212, -1.056), (2.687, -0.09972, -0.7415), (2.753, -0.06033, -0.4104), (2.775, 0.1197, -0.06603), (2.759, 0.1674, 0.2414), (2.715, 0.1903, 0.5563), (2.64, 0.1932, 0.8722), (2.532, 0.1809, 1.182), (2.386, 0.1583, 1.48), (2.201, 0.1302, 1.76), (1.974, 0.1016, 2.014), (1.7, 0.07723, 2.235), (1.378, 0.06199, 2.419), (1.005, 0.06075, 2.557), (0.5765, 0.07835, 2.644), (0.09061, 0.1197, 2.672), (-0.305, 0.1527, 2.651), (-0.6869, 0.1687, 2.595), (-1.051, 0.171, 2.503), (-1.394, 0.1628, 2.375), (-1.71, 0.1476, 2.212), (-1.997, 0.1286, 2.014), (-2.25, 0.1091, 1.78), (-2.465, 0.09238, 1.512), (-2.637, 0.08178, 1.209), (-2.763, 0.0806, 0.8717), (-2.839, 0.09212, 0.5), (-2.861, 0.1197, 0.09424), (-2.816, 0.1634, -0.4642), (-2.705, 0.192, -0.9424), (-2.537, 0.2075, -1.346), (-2.318, 0.2122, -1.682), (-2.056, 0.2083, -1.956), (-1.759, 0.1978, -2.173), (-1.435, 0.1829, -2.34), (-1.091, 0.166, -2.463), (-0.734, 0.149, -2.547), (-0.3727, 0.1341, -2.6), (-0.01423, 0.1236, -2.626), (0.3337, 0.1197, -2.631), (0.651, 0.1142, -2.605), (0.9602, 0.09972, -2.535), (1.258, 0.07928, -2.423), (1.539, 0.05585, -2.273), (1.801, 0.03241, -2.087), (2.04, 0.01197, -1.87), (2.252, -0.002489, -1.623), (2.434, -0.007973, -1.351), (2.58, -0.001491, -1.056), (2.689, 0.01995, -0.7415), (2.755, 0.05934, -0.4104)], [], [(0, 1, 2, 3, 4, 5, 6, 7, 8, 9, 10, 11, 12, 13, 14, 15, 16, 17, 18, 19, 20, 21, 22, 23, 24, 25, 26, 27, 28, 29, 30, 31, 32, 33, 34, 35, 36, 37, 38, 39, 40, 41, 42, 43, 44, 45, 46, 47), (48, 95, 94, 93, 92, 91, 90, 89, 88, 87, 86, 85, 84, 83, 82, 81, 80, 79, 78, 77, 76, 75, 74, 73, 72, 71, 70, 69, 68, 67, 66, 65, 64, 63, 62, 61, 60, 59, 58, 57, 56, 55, 54, 53, 52, 51, 50, 49), (28, 27, 75, 76), (15, 14, 62, 63), (42, 41, 89, 90), (2, 1, 49, 50), (29, 28, 76, 77), (16, 15, 63, 64), (43, 42, 90, 91), (3, 2, 50, 51), (30, 29, 77, 78), (17, 16, 64, 65), (44, 43, 91, 92), (4, 3, 51, 52), (31, 30, 78, 79), (18, 17, 65, 66), (45, 44, 92, 93), (5, 4, 52, 53), (32, 31, 79, 80), (19, 18, 66, 67), (46, 45, 93, 94), (6, 5, 53, 54), (33, 32, 80, 81), (20, 19, 67, 68), (47, 46, 94, 95), (7, 6, 54, 55), (34, 33, 81, 82), (21, 20, 68, 69), (0, 47, 95, 48), (8, 7, 55, 56), (35, 34, 82, 83), (22, 21, 69, 70), (9, 8, 56, 57), (36, 35, 83, 84), (23, 22, 70, 71), (10, 9, 57, 58), (37, 36, 84, 85), (24, 23, 71, 72), (11, 10, 58, 59), (38, 37, 85, 86), (25, 24, 72, 73), (12, 11, 59, 60), (39, 38, 86, 87), (26, 25, 73, 74), (13, 12, 60, 61), (40, 39, 87, 88), (27, 26, 74, 75), (14, 13, 61, 62), (41, 40, 88, 89), (1, 0, 48, 49)])
_uv = me_beziercurve_005.uv_layers.new(name='UVMap')
_uv.uv.foreach_set('vector', [0.5402, 0.9844, 0.4847, 0.9844, 0.4275, 0.9798, 0.3699, 0.97, 0.313, 0.9545, 0.2579, 0.9325, 0.2057, 0.9037, 0.1578, 0.8673, 0.1151, 0.8229, 0.07893, 0.7698, 0.05034, 0.7074, 0.03052, 0.6352, 0.02063, 0.5526, 0.02039, 0.4849, 0.02677, 0.4193, 0.03977, 0.3563, 0.0594, 0.2968, 0.08566, 0.2414, 0.1186, 0.1907, 0.1581, 0.1455, 0.2043, 0.1064, 0.2571, 0.07423, 0.3167, 0.04956, 0.3828, 0.0331, 0.4557, 0.02557, 0.5567, 0.02794, 0.6439, 0.04227, 0.7184, 0.06719, 0.781, 0.1013, 0.8328, 0.1434, 0.8749, 0.192, 0.9082, 0.2457, 0.9337, 0.3032, 0.9525, 0.3632, 0.9654, 0.4244, 0.9736, 0.4852, 0.9781, 0.5444, 0.9766, 0.5988, 0.9669, 0.6521, 0.9497, 0.7039, 0.9255, 0.7533, 0.8947, 0.7998, 0.8579, 0.8426, 0.8156, 0.8811, 0.7683, 0.9145, 0.7166, 0.9422, 0.661, 0.9636, 0.6021, 0.9779, 0.4546, 0.9741, 0.392, 0.9675, 0.3323, 0.9532, 0.276, 0.9317, 0.2237, 0.9039, 0.1759, 0.8703, 0.1331, 0.8317, 0.09579, 0.7887, 0.06461, 0.7421, 0.04004, 0.6924, 0.02262, 0.6405, 0.01288, 0.5869, 0.01135, 0.5324, 0.01585, 0.4729, 0.02415, 0.4118, 0.03728, 0.3504, 0.05625, 0.2902, 0.08208, 0.2324, 0.1158, 0.1784, 0.1584, 0.1297, 0.2109, 0.08746, 0.2743, 0.05317, 0.3496, 0.02815, 0.4379, 0.01376, 0.5402, 0.01138, 0.6139, 0.01895, 0.6809, 0.03547, 0.7412, 0.06024, 0.7947, 0.09257, 0.8415, 0.1318, 0.8815, 0.1772, 0.9148, 0.228, 0.9414, 0.2837, 0.9612, 0.3435, 0.9744, 0.4067, 0.9809, 0.4726, 0.9806, 0.5405, 0.9706, 0.6235, 0.9505, 0.696, 0.9216, 0.7586, 0.885, 0.8119, 0.8418, 0.8565, 0.7932, 0.893, 0.7405, 0.922, 0.6847, 0.944, 0.627, 0.9596, 0.5687, 0.9695, 0.5108, 0.9741, 0.07373, 0.8459, 0.07448, 0.8811, 0.06321, 0.8811, 0.06246, 0.8459, 0.00852, 0.6809, 0.008447, 0.6478, 0.01972, 0.6477, 0.01979, 0.6808, 0.0218, 0.6931, 0.02373, 0.6617, 0.035, 0.6618, 0.03307, 0.6932, 0.05457, 0.8408, 0.05735, 0.8673, 0.04609, 0.8676, 0.0433, 0.8411, 0.07374, 0.8101, 0.07373, 0.8459, 0.06246, 0.8459, 0.06247, 0.8102, 0.007645, 0.7147, 0.00852, 0.6809, 0.01979, 0.6808, 0.01891, 0.7146, 0.02039, 0.7249, 0.0218, 0.6931, 0.03307, 0.6932, 0.03166, 0.725, 0.05365, 0.8122, 0.05457, 0.8408, 0.0433, 0.8411, 0.04238, 0.8125, 0.07433, 0.7743, 0.07374, 0.8101, 0.06247, 0.8102, 0.06306, 0.7743, 0.006135, 0.7487, 0.007645, 0.7147, 0.01891, 0.7146, 0.0174, 0.7486, 0.01979, 0.7567, 0.02039, 0.7249, 0.03166, 0.725, 0.03106, 0.7568, 0.05416, 0.782, 0.05365, 0.8122, 0.04238, 0.8125, 0.04289, 0.7823, 0.0753, 0.7386, 0.07433, 0.7743, 0.06306, 0.7743, 0.06403, 0.7386, 0.004302, 0.7827, 0.006135, 0.7487, 0.0174, 0.7486, 0.01557, 0.7825, 0.02028, 0.7879, 0.01979, 0.7567, 0.03106, 0.7568, 0.03155, 0.7881, 0.05564, 0.7504, 0.05416, 0.782, 0.04289, 0.7823, 0.04438, 0.7507, 0.07644, 0.7035, 0.0753, 0.7386, 0.06403, 0.7386, 0.06517, 0.7035, 0.00246, 0.8163, 0.004302, 0.7827, 0.01557, 0.7825, 0.01373, 0.8162, 0.02214, 0.8182, 0.02028, 0.7879, 0.03155, 0.7881, 0.03341, 0.8184, 0.05766, 0.7177, 0.05564, 0.7504, 0.04438, 0.7507, 0.0464, 0.718, 0.07758, 0.6693, 0.07644, 0.7035, 0.06517, 0.7035, 0.06631, 0.6693, 0.0009215, 0.8493, 0.00246, 0.8163, 0.01373, 0.8162, 0.01219, 0.8492, 0.02566, 0.8471, 0.02214, 0.8182, 0.03341, 0.8184, 0.03693, 0.8472, 0.05977, 0.6843, 0.05766, 0.7177, 0.0464, 0.718, 0.0485, 0.6846, 0.0785, 0.6363, 0.07758, 0.6693, 0.06631, 0.6693, 0.06723, 0.6363, 0.0, 0.8813, 0.0009215, 0.8493, 0.01219, 0.8492, 0.01127, 0.8812, 0.03111, 0.874, 0.02566, 0.8471, 0.03693, 0.8472, 0.04238, 0.8741, 0.06152, 0.6505, 0.05977, 0.6843, 0.0485, 0.6846, 0.05025, 0.6508, 0.07903, 0.6049, 0.0785, 0.6363, 0.06723, 0.6363, 0.06776, 0.6049, 8.382e-06, 0.912, 0.0, 0.8813, 0.01127, 0.8812, 0.01128, 0.9119, 0.06246, 0.6167, 0.06152, 0.6505, 0.05025, 0.6508, 0.05119, 0.617, 0.07895, 0.5753, 0.07903, 0.6049, 0.06776, 0.6049, 0.06768, 0.5754, 0.00126, 0.9411, 8.382e-06, 0.912, 0.01128, 0.9119, 0.01253, 0.941, 0.06215, 0.583, 0.06246, 0.6167, 0.05119, 0.617, 0.05088, 0.5833, 0.07906, 0.55, 0.07895, 0.5753, 0.06768, 0.5754, 0.06779, 0.55, 0.004067, 0.9682, 0.00126, 0.9411, 0.01253, 0.941, 0.01534, 0.9681, 0.06014, 0.55, 0.06215, 0.583, 0.05088, 0.5833, 0.04887, 0.5503, 0.02989, 0.5749, 0.03111, 0.55, 0.04238, 0.5501, 0.04116, 0.575, 0.00852, 1.0, 0.004067, 0.9682, 0.01534, 0.9681, 0.01979, 0.9999, 0.004203, 0.5847, 0.000586, 0.5501, 0.01186, 0.55, 0.01547, 0.5846, 0.02806, 0.6021, 0.02989, 0.5749, 0.04116, 0.575, 0.03933, 0.6022, 0.07619, 0.9155, 0.07906, 0.9488, 0.06779, 0.9488, 0.06492, 0.9156, 0.007112, 0.6157, 0.004203, 0.5847, 0.01547, 0.5846, 0.01838, 0.6156, 0.02591, 0.6312, 0.02806, 0.6021, 0.03933, 0.6022, 0.03718, 0.6313, 0.07448, 0.8811, 0.07619, 0.9155, 0.06492, 0.9156, 0.06321, 0.8811, 0.008447, 0.6478, 0.007112, 0.6157, 0.01838, 0.6156, 0.01972, 0.6477, 0.02373, 0.6617, 0.02591, 0.6312, 0.03718, 0.6313, 0.035, 0.6618, 0.05735, 0.8673, 0.06246, 0.8915, 0.05119, 0.8919, 0.04609, 0.8676])
me_beziercurve_005.materials.append(mat_material_006)
me_beziercurve_005.use_remesh_fix_poles = True
me_beziercurve_005.use_remesh_preserve_attributes = False
me_beziercurve_005.use_mirror_vertex_groups = False
me_beziercurve_005.update()

# ---- objects
ob_camera = bpy.data.objects.new('Camera', cam_camera)
ob_paal = bpy.data.objects.new('paal', me_cylinder)
ob_poortje = bpy.data.objects.new('poortje', me_beziercurve)
ob_sleutelgat = bpy.data.objects.new('sleutelgat', me_beziercurve_001)
ob_paal2 = bpy.data.objects.new('paal2', me_beziercurve_002)
ob_rechthoek = bpy.data.objects.new('rechthoek', me_beziercurve_003)
ob_halfcircle = bpy.data.objects.new('halfcircle', me_beziercurve_004)
ob_plane = bpy.data.objects.new('plane', me_plane)
ob_sphere = bpy.data.objects.new('sphere', me_sphere)
ob_disc_fountain = bpy.data.objects.new('disc_fountain', me_beziercurve_005)

# ---- transforms, parenting, visibility, modifiers, constraints
ob_camera.location = (7.359, -6.926, 4.958)
ob_camera.rotation_euler = (1.109, 0.0, 0.8149)
ob_camera.lock_rotations_4d = False
ob_camera.empty_display_type = 'ARROWS'
ob_camera.color = (0.0, 0.0, 0.0, 0.0)
ob_camera.display_type = 'WIRE'
ob_camera.lineart.crease_threshold = 0.0
ob_paal.location = (-16.2, 2.85e-07, -19.94)
ob_paal.lineart.crease_threshold = 0.0
ob_poortje.location = (-19.52, 1.741e-07, -19.89)
ob_poortje.lineart.crease_threshold = 0.0
ob_sleutelgat.location = (-23.08, 0.0, -19.94)
ob_sleutelgat.lineart.crease_threshold = 0.0
ob_paal2.location = (-25.76, 0.0, -19.94)
ob_paal2.lineart.crease_threshold = 0.0
ob_rechthoek.location = (-31.46, -0.01049, -19.89)
ob_rechthoek.lineart.crease_threshold = 0.0
ob_halfcircle.location = (-36.95, 0.0, -19.94)
ob_halfcircle.lineart.crease_threshold = 0.0
ob_plane.location = (-42.55, 0.0, -19.94)
ob_plane.lineart.crease_threshold = 0.0
ob_sphere.location = (-42.58, -0.8921, 0.03905)
ob_sphere.lineart.crease_threshold = 0.0
ob_disc_fountain.location = (-0.01336, 0.01551, -0.00832)
ob_disc_fountain.lineart.crease_threshold = 0.0

# ---- collection membership
col_collection.objects.link(ob_camera)
col_collection.objects.link(ob_paal)
col_collection.objects.link(ob_poortje)
col_collection.objects.link(ob_sleutelgat)
col_collection.objects.link(ob_paal2)
col_collection.objects.link(ob_rechthoek)
col_collection.objects.link(ob_halfcircle)
col_collection.objects.link(ob_plane)
col_collection.objects.link(ob_sphere)
col_collection.objects.link(ob_disc_fountain)

# ---- scene / render settings (as saved in the file)
scene.camera = ob_camera
scene.frame_start = 1; scene.frame_end = 250; scene.frame_set(0)
scene.render.engine = 'BLENDER_EEVEE_NEXT'
scene.cycles.use_denoising = False
scene.cycles.samples = 128
scene.cycles.sampling_pattern = 'TABULATED_SOBOL'
scene.cycles.use_adaptive_sampling = False
scene.cycles.use_light_tree = False
scene.view_settings.view_transform = 'Filmic'
bpy.context.view_layer.update()

# ---- added for rendering (the .blend has no usable light): sun
light_auto_sun = bpy.data.lights.new('AutoSun', 'SUN')
light_auto_sun.energy = 3.0
light_auto_sun.angle = 0.0523599
ob_auto_sun = bpy.data.objects.new('AutoSun', light_auto_sun)
scene.collection.objects.link(ob_auto_sun)
ob_auto_sun.rotation_euler = (0.872665, 0.174533, 0.523599)
bpy.context.view_layer.update()
